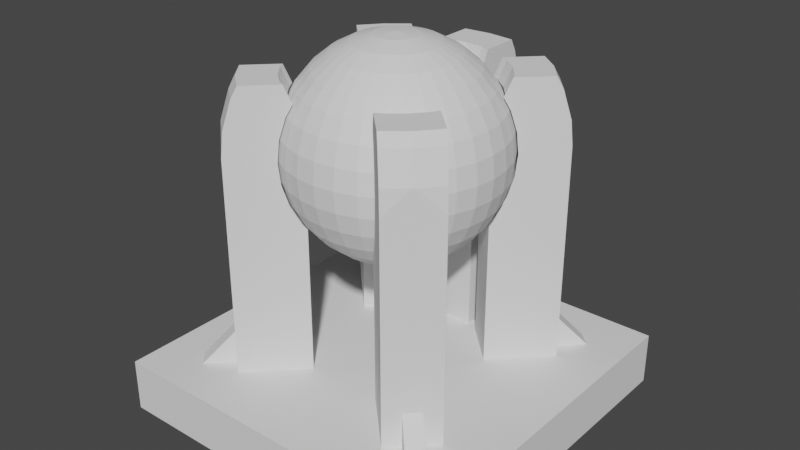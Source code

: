 # Source: 3.blend  (saved by Blender 2.90.8; exported with 4.5.12 LTS)
import bpy
from mathutils import Matrix  # noqa: F401  (used for matrix-valued properties, if any)

bpy.ops.wm.read_factory_settings(use_empty=True)
scene = bpy.context.scene
scene.name = 'Scene'

# ---- world
world_world = bpy.data.worlds.new('World'); scene.world = world_world
world_world.use_nodes = True; world_world.node_tree.nodes.clear()
_N = world_world.node_tree.nodes; _L = world_world.node_tree.links
n0 = _N.new('ShaderNodeOutputWorld'); n0.name = 'World Output'; n0.location = (300, 300)
n1 = _N.new('ShaderNodeBackground'); n1.name = 'Background'; n1.location = (10, 300)
n1.inputs[0].default_value = (0.05088, 0.05088, 0.05088, 1.0)
_L.new(n1.outputs[0], n0.inputs[0])
n0.is_active_output = True
world_world.color = (0.05088, 0.05088, 0.05088)
world_world.use_sun_shadow = False
world_world.sun_shadow_jitter_overblur = 0.0

# ---- meshes
me_sphere = bpy.data.meshes.new('Sphere')
me_sphere.from_pydata([(0.0, 0.119, 0.5983), (0.0, 0.2334, 0.5636), (0.0, 0.3389, 0.5072), (0.0, 0.4313, 0.4313), (0.0, 0.5072, 0.3389), (0.0, 0.5636, 0.2334), (0.0, 0.5983, 0.119), (0.0, 0.61, 4.605e-08), (0.0, 0.5983, -0.119), (0.0, 0.3389, -0.5072), (0.02322, 0.1167, 0.5983), (0.04554, 0.229, 0.5636), (0.06612, 0.3324, 0.5072), (0.08415, 0.423, 0.4313), (0.09895, 0.4975, 0.3389), (0.1099, 0.5527, 0.2334), (0.1167, 0.5868, 0.119), (0.119, 0.5983, 4.605e-08), (0.1167, 0.5868, -0.119), (0.1099, 0.5527, -0.2334), (0.09895, 0.4975, -0.3389), (0.08415, 0.423, -0.4313), (0.06612, 0.3324, -0.5072), (0.04554, 0.229, -0.5636), (0.02322, 0.1167, -0.5983), (0.04554, 0.1099, 0.5983), (0.08933, 0.2157, 0.5636), (0.1297, 0.3131, 0.5072), (0.1651, 0.3985, 0.4313), (0.1941, 0.4686, 0.3389), (0.2157, 0.5207, 0.2334), (0.229, 0.5527, 0.119), (0.2334, 0.5636, 4.605e-08), (0.229, 0.5527, -0.119), (0.2157, 0.5207, -0.2334), (0.1941, 0.4686, -0.3389), (0.1651, 0.3985, -0.4313), (0.1297, 0.3131, -0.5072), (0.08933, 0.2157, -0.5636), (0.04554, 0.1099, -0.5983), (0.06612, 0.09895, 0.5983), (0.1297, 0.1941, 0.5636), (0.1883, 0.2818, 0.5072), (0.2396, 0.3586, 0.4313), (0.2818, 0.4217, 0.3389), (0.3131, 0.4686, 0.2334), (0.3324, 0.4975, 0.119), (0.3389, 0.5072, 4.605e-08), (0.3324, 0.4975, -0.119), (0.3131, 0.4686, -0.2334), (0.2818, 0.4217, -0.3389), (0.2396, 0.3586, -0.4313), (0.1883, 0.2818, -0.5072), (0.1297, 0.1941, -0.5636), (0.06612, 0.09895, -0.5983), (0.08415, 0.08415, 0.5983), (0.1651, 0.1651, 0.5636), (0.2396, 0.2396, 0.5072), (0.305, 0.305, 0.4313), (0.3586, 0.3586, 0.3389), (0.3985, 0.3985, 0.2334), (0.423, 0.423, 0.119), (0.4313, 0.4313, 4.605e-08), (0.423, 0.423, -0.119), (0.3985, 0.3985, -0.2334), (0.3586, 0.3586, -0.3389), (0.305, 0.305, -0.4313), (0.2396, 0.2396, -0.5072), (0.1651, 0.1651, -0.5636), (0.08415, 0.08415, -0.5983), (0.09895, 0.06612, 0.5983), (0.1941, 0.1297, 0.5636), (0.2818, 0.1883, 0.5072), (0.3586, 0.2396, 0.4313), (0.4217, 0.2818, 0.3389), (0.4686, 0.3131, 0.2334), (0.4975, 0.3324, 0.119), (0.5072, 0.3389, 4.605e-08), (0.4975, 0.3324, -0.119), (0.4686, 0.3131, -0.2334), (0.4217, 0.2818, -0.3389), (0.3586, 0.2396, -0.4313), (0.2818, 0.1883, -0.5072), (0.1941, 0.1297, -0.5636), (0.09895, 0.06612, -0.5983), (0.1099, 0.04554, 0.5983), (0.2157, 0.08933, 0.5636), (0.3131, 0.1297, 0.5072), (0.3985, 0.1651, 0.4313), (0.4686, 0.1941, 0.3389), (0.5207, 0.2157, 0.2334), (0.5527, 0.229, 0.119), (0.5636, 0.2334, 4.605e-08), (0.5527, 0.229, -0.119), (0.5207, 0.2157, -0.2334), (0.4686, 0.1941, -0.3389), (0.3985, 0.1651, -0.4313), (0.3131, 0.1297, -0.5072), (0.2157, 0.08933, -0.5636), (0.1099, 0.04554, -0.5983), (0.1167, 0.02322, 0.5983), (0.229, 0.04554, 0.5636), (0.3324, 0.06612, 0.5072), (0.423, 0.08415, 0.4313), (0.4975, 0.09895, 0.3389), (0.5527, 0.1099, 0.2334), (0.5868, 0.1167, 0.119), (0.5983, 0.119, 4.605e-08), (0.5868, 0.1167, -0.119), (0.5527, 0.1099, -0.2334), (0.4975, 0.09895, -0.3389), (0.423, 0.08415, -0.4313), (0.3324, 0.06612, -0.5072), (0.229, 0.04554, -0.5636), (0.1167, 0.02322, -0.5983), (0.119, -1.992e-07, 0.5983), (0.2334, -1.947e-07, 0.5636), (0.3389, -1.902e-07, 0.5072), (0.4313, -1.947e-07, 0.4313), (0.5072, -2.038e-07, 0.3389), (0.5636, -1.674e-07, 0.2334), (0.5983, -2.402e-07, 0.119), (0.61, -2.311e-07, 4.605e-08), (0.5983, -2.402e-07, -0.119), (0.5636, -1.402e-07, -0.2334), (0.5072, -2.038e-07, -0.3389), (0.4313, -1.947e-07, -0.4313), (0.3389, -2.083e-07, -0.5072), (0.2334, -1.856e-07, -0.5636), (0.119, -1.879e-07, -0.5983), (0.1167, -0.02322, 0.5983), (0.229, -0.04554, 0.5636), (0.3324, -0.06612, 0.5072), (0.423, -0.08415, 0.4313), (0.4975, -0.09895, 0.3389), (0.5527, -0.1099, 0.2334), (0.5868, -0.1167, 0.119), (0.5983, -0.119, 4.605e-08), (0.5868, -0.1167, -0.119), (0.5527, -0.1099, -0.2334), (0.4975, -0.09895, -0.3389), (0.423, -0.08415, -0.4313), (0.3324, -0.06612, -0.5072), (0.229, -0.04554, -0.5636), (0.1167, -0.02322, -0.5983), (0.1099, -0.04554, 0.5983), (0.2157, -0.08933, 0.5636), (0.3131, -0.1297, 0.5072), (0.3985, -0.1651, 0.4313), (0.4686, -0.1941, 0.3389), (0.5207, -0.2157, 0.2334), (0.5527, -0.229, 0.119), (0.5636, -0.2334, 4.605e-08), (0.5527, -0.229, -0.119), (0.5207, -0.2157, -0.2334), (0.4686, -0.1941, -0.3389), (0.3985, -0.1651, -0.4313), (0.3131, -0.1297, -0.5072), (0.2157, -0.08933, -0.5636), (0.1099, -0.04554, -0.5983), (0.09895, -0.06612, 0.5983), (0.1941, -0.1297, 0.5636), (0.2818, -0.1883, 0.5072), (0.3586, -0.2396, 0.4313), (0.4217, -0.2818, 0.3389), (0.4686, -0.3131, 0.2334), (0.4975, -0.3324, 0.119), (0.5072, -0.3389, 4.605e-08), (0.4975, -0.3324, -0.119), (0.4686, -0.3131, -0.2334), (0.4217, -0.2818, -0.3389), (0.3586, -0.2396, -0.4313), (0.2818, -0.1883, -0.5072), (0.1941, -0.1297, -0.5636), (0.09895, -0.06612, -0.5983), (0.08415, -0.08415, 0.5983), (0.1651, -0.1651, 0.5636), (0.2396, -0.2396, 0.5072), (0.305, -0.305, 0.4313), (0.3586, -0.3586, 0.3389), (0.3985, -0.3985, 0.2334), (0.423, -0.423, 0.119), (0.4313, -0.4313, 4.605e-08), (0.423, -0.423, -0.119), (0.3985, -0.3985, -0.2334), (0.3586, -0.3586, -0.3389), (0.305, -0.305, -0.4313), (0.2396, -0.2396, -0.5072), (0.1651, -0.1651, -0.5636), (0.08415, -0.08415, -0.5983), (0.06612, -0.09895, 0.5983), (0.1297, -0.1941, 0.5636), (0.1883, -0.2818, 0.5072), (0.2396, -0.3586, 0.4313), (0.2818, -0.4217, 0.3389), (0.3131, -0.4686, 0.2334), (0.3324, -0.4975, 0.119), (0.3389, -0.5072, 4.605e-08), (0.3324, -0.4975, -0.119), (0.3131, -0.4686, -0.2334), (0.2818, -0.4217, -0.3389), (0.2396, -0.3586, -0.4313), (0.1883, -0.2818, -0.5072), (0.1297, -0.1941, -0.5636), (0.06612, -0.09895, -0.5983), (0.0, -1.988e-07, -0.61), (0.04554, -0.1099, 0.5983), (0.08933, -0.2157, 0.5636), (0.1297, -0.3131, 0.5072), (0.1651, -0.3985, 0.4313), (0.1941, -0.4686, 0.3389), (0.2157, -0.5207, 0.2334), (0.229, -0.5527, 0.119), (0.2334, -0.5636, 4.605e-08), (0.229, -0.5527, -0.119), (0.2157, -0.5207, -0.2334), (0.1941, -0.4686, -0.3389), (0.1651, -0.3985, -0.4313), (0.1297, -0.3131, -0.5072), (0.08933, -0.2157, -0.5636), (0.04554, -0.1099, -0.5983), (0.02322, -0.1167, 0.5983), (0.04554, -0.229, 0.5636), (0.06612, -0.3324, 0.5072), (0.08415, -0.423, 0.4313), (0.09895, -0.4975, 0.3389), (0.1099, -0.5527, 0.2334), (0.1167, -0.5868, 0.119), (0.119, -0.5983, 4.605e-08), (0.1167, -0.5868, -0.119), (0.1099, -0.5527, -0.2334), (0.09895, -0.4975, -0.3389), (0.08415, -0.423, -0.4313), (0.06612, -0.3324, -0.5072), (0.04554, -0.229, -0.5636), (0.02322, -0.1167, -0.5983), (-4.399e-09, -0.119, 0.5983), (2.514e-08, -0.2334, 0.5636), (1.605e-08, -0.3389, 0.5072), (-1.576e-08, -0.4313, 0.4313), (-5.212e-08, -0.5072, 0.3389), (3.878e-08, -0.5636, 0.2334), (-5.212e-08, -0.5983, 0.119), (-6.121e-08, -0.61, 4.605e-08), (-5.212e-08, -0.5983, -0.119), (3.878e-08, -0.5636, -0.2334), (-5.212e-08, -0.5072, -0.3389), (-1.576e-08, -0.4313, -0.4313), (-6.672e-09, -0.3389, -0.5072), (2.418e-09, -0.2334, -0.5636), (2.418e-09, -0.119, -0.5983), (-0.02322, -0.1167, 0.5983), (-0.04554, -0.229, 0.5636), (-0.06612, -0.3324, 0.5072), (-0.08415, -0.423, 0.4313), (-0.09895, -0.4975, 0.3389), (-0.1099, -0.5527, 0.2334), (-0.1167, -0.5868, 0.119), (-0.119, -0.5983, 4.605e-08), (-0.1167, -0.5868, -0.119), (-0.1099, -0.5527, -0.2334), (-0.09895, -0.4975, -0.3389), (-0.08415, -0.423, -0.4313), (-0.06612, -0.3324, -0.5072), (-0.04554, -0.229, -0.5636), (-0.02322, -0.1167, -0.5983), (-0.04554, -0.1099, 0.5983), (-0.08933, -0.2157, 0.5636), (-0.1297, -0.3131, 0.5072), (-0.1651, -0.3985, 0.4313), (-0.1941, -0.4686, 0.3389), (-0.2157, -0.5207, 0.2334), (-0.229, -0.5527, 0.119), (-0.2334, -0.5636, 4.605e-08), (-0.229, -0.5527, -0.119), (-0.2157, -0.5207, -0.2334), (-0.1941, -0.4686, -0.3389), (-0.1651, -0.3985, -0.4313), (-0.1297, -0.3131, -0.5072), (-0.08933, -0.2157, -0.5636), (-0.04554, -0.1099, -0.5983), (-0.06612, -0.09895, 0.5983), (-0.1297, -0.1941, 0.5636), (-0.1883, -0.2818, 0.5072), (-0.2396, -0.3586, 0.4313), (-0.2818, -0.4217, 0.3389), (-0.3131, -0.4686, 0.2334), (-0.3324, -0.4975, 0.119), (-0.3389, -0.5072, 4.605e-08), (-0.3324, -0.4975, -0.119), (-0.3131, -0.4686, -0.2334), (-0.2818, -0.4217, -0.3389), (-0.2396, -0.3586, -0.4313), (-0.1883, -0.2818, -0.5072), (-0.1297, -0.1941, -0.5636), (-0.06612, -0.09895, -0.5983), (-1.405e-07, -3.393e-07, 0.61), (-0.08415, -0.08415, 0.5983), (-0.1651, -0.1651, 0.5636), (-0.2396, -0.2396, 0.5072), (-0.305, -0.305, 0.4313), (-0.3586, -0.3586, 0.3389), (-0.3985, -0.3985, 0.2334), (-0.423, -0.423, 0.119), (-0.4313, -0.4313, 4.605e-08), (-0.423, -0.423, -0.119), (-0.3985, -0.3985, -0.2334), (-0.3586, -0.3586, -0.3389), (-0.305, -0.305, -0.4313), (-0.2396, -0.2396, -0.5072), (-0.1651, -0.1651, -0.5636), (-0.08415, -0.08415, -0.5983), (-0.09895, -0.06612, 0.5983), (-0.1941, -0.1297, 0.5636), (-0.2818, -0.1883, 0.5072), (-0.3586, -0.2396, 0.4313), (-0.4217, -0.2818, 0.3389), (-0.4686, -0.3131, 0.2334), (-0.4975, -0.3324, 0.119), (-0.5072, -0.3389, 4.605e-08), (-0.4975, -0.3324, -0.119), (-0.4686, -0.3131, -0.2334), (-0.4217, -0.2818, -0.3389), (-0.3586, -0.2396, -0.4313), (-0.2818, -0.1883, -0.5072), (-0.1941, -0.1297, -0.5636), (-0.09895, -0.06612, -0.5983), (-0.1099, -0.04554, 0.5983), (-0.2157, -0.08933, 0.5636), (-0.3131, -0.1297, 0.5072), (-0.3985, -0.1651, 0.4313), (-0.4686, -0.1941, 0.3389), (-0.5207, -0.2157, 0.2334), (-0.5527, -0.229, 0.119), (-0.5636, -0.2334, 4.605e-08), (-0.5527, -0.229, -0.119), (-0.5207, -0.2157, -0.2334), (-0.4686, -0.1941, -0.3389), (-0.3985, -0.1651, -0.4313), (-0.3131, -0.1297, -0.5072), (-0.2157, -0.08933, -0.5636), (-0.1099, -0.04554, -0.5983), (-0.1167, -0.02322, 0.5983), (-0.229, -0.04554, 0.5636), (-0.3324, -0.06612, 0.5072), (-0.423, -0.08415, 0.4313), (-0.4975, -0.09895, 0.3389), (-0.5527, -0.1099, 0.2334), (-0.5868, -0.1167, 0.119), (-0.5983, -0.119, 4.605e-08), (-0.5868, -0.1167, -0.119), (-0.5527, -0.1099, -0.2334), (-0.4975, -0.09895, -0.3389), (-0.423, -0.08415, -0.4313), (-0.3324, -0.06612, -0.5072), (-0.229, -0.04554, -0.5636), (-0.1167, -0.02322, -0.5983), (-0.119, -1.902e-07, 0.5983), (-0.2334, -1.72e-07, 0.5636), (-0.3389, -1.72e-07, 0.5072), (-0.4313, -1.129e-07, 0.4313), (-0.5072, -8.563e-08, 0.3389), (-0.5636, -1.947e-07, 0.2334), (-0.5983, -5.836e-08, 0.119), (-0.61, -8.563e-08, 4.605e-08), (-0.5983, -5.836e-08, -0.119), (-0.5636, -1.947e-07, -0.2334), (-0.5072, -8.563e-08, -0.3389), (-0.4313, -1.129e-07, -0.4313), (-0.3389, -1.583e-07, -0.5072), (-0.2334, -1.538e-07, -0.5636), (-0.119, -1.924e-07, -0.5983), (-0.1167, 0.02322, 0.5983), (-0.229, 0.04554, 0.5636), (-0.3324, 0.06612, 0.5072), (-0.423, 0.08415, 0.4313), (-0.4975, 0.09895, 0.3389), (-0.5527, 0.1099, 0.2334), (-0.5868, 0.1167, 0.119), (-0.5983, 0.119, 4.605e-08), (-0.5868, 0.1167, -0.119), (-0.5527, 0.1099, -0.2334), (-0.4975, 0.09895, -0.3389), (-0.423, 0.08415, -0.4313), (-0.3324, 0.06612, -0.5072), (-0.229, 0.04554, -0.5636), (-0.1167, 0.02322, -0.5983), (-0.1099, 0.04554, 0.5983), (-0.2157, 0.08933, 0.5636), (-0.3131, 0.1297, 0.5072), (-0.3985, 0.1651, 0.4313), (-0.4686, 0.1941, 0.3389), (-0.5207, 0.2157, 0.2334), (-0.5527, 0.229, 0.119), (-0.5636, 0.2334, 4.605e-08), (-0.5527, 0.229, -0.119), (-0.5207, 0.2157, -0.2334), (-0.4686, 0.1941, -0.3389), (-0.3985, 0.1651, -0.4313), (-0.3131, 0.1297, -0.5072), (-0.2157, 0.08933, -0.5636), (-0.1099, 0.04554, -0.5983), (-0.09895, 0.06612, 0.5983), (-0.1941, 0.1297, 0.5636), (-0.2818, 0.1883, 0.5072), (-0.3586, 0.2396, 0.4313), (-0.4217, 0.2818, 0.3389), (-0.4686, 0.3131, 0.2334), (-0.4975, 0.3324, 0.119), (-0.5072, 0.3389, 4.605e-08), (-0.4975, 0.3324, -0.119), (-0.4686, 0.3131, -0.2334), (-0.4217, 0.2818, -0.3389), (-0.3586, 0.2396, -0.4313), (-0.2818, 0.1883, -0.5072), (-0.1941, 0.1297, -0.5636), (-0.09895, 0.06612, -0.5983), (-0.08415, 0.08415, 0.5983), (-0.1651, 0.1651, 0.5636), (-0.2396, 0.2396, 0.5072), (-0.305, 0.305, 0.4313), (-0.3586, 0.3586, 0.3389), (-0.3985, 0.3985, 0.2334), (-0.423, 0.423, 0.119), (-0.4313, 0.4313, 4.605e-08), (-0.423, 0.423, -0.119), (-0.3985, 0.3985, -0.2334), (-0.3586, 0.3586, -0.3389), (-0.305, 0.305, -0.4313), (-0.2396, 0.2396, -0.5072), (-0.1651, 0.1651, -0.5636), (-0.08415, 0.08415, -0.5983), (-0.06612, 0.09895, 0.5983), (-0.1297, 0.1941, 0.5636), (-0.1883, 0.2818, 0.5072), (-0.2396, 0.3586, 0.4313), (-0.2818, 0.4217, 0.3389), (-0.3131, 0.4686, 0.2334), (-0.3324, 0.4975, 0.119), (-0.3389, 0.5072, 4.605e-08), (-0.3324, 0.4975, -0.119), (-0.3131, 0.4686, -0.2334), (-0.2818, 0.4217, -0.3389), (-0.2396, 0.3586, -0.4313), (-0.1883, 0.2818, -0.5072), (-0.1297, 0.1941, -0.5636), (-0.06612, 0.09895, -0.5983), (-0.04554, 0.1099, 0.5983), (-0.08933, 0.2157, 0.5636), (-0.1297, 0.3131, 0.5072), (-0.1651, 0.3985, 0.4313), (-0.1941, 0.4686, 0.3389), (-0.2157, 0.5207, 0.2334), (-0.229, 0.5527, 0.119), (-0.2334, 0.5636, 4.605e-08), (-0.229, 0.5527, -0.119), (-0.2157, 0.5207, -0.2334), (-0.1941, 0.4686, -0.3389), (-0.1651, 0.3985, -0.4313), (-0.1297, 0.3131, -0.5072), (-0.08933, 0.2157, -0.5636), (-0.04554, 0.1099, -0.5983), (-0.02322, 0.1167, 0.5983), (-0.04554, 0.229, 0.5636), (-0.06612, 0.3324, 0.5072), (-0.08415, 0.423, 0.4313), (-0.09895, 0.4975, 0.3389), (-0.1099, 0.5527, 0.2334), (-0.1167, 0.5868, 0.119), (-0.119, 0.5983, 4.605e-08), (-0.1167, 0.5868, -0.119), (-0.1099, 0.5527, -0.2334), (-0.09895, 0.4975, -0.3389), (-0.08415, 0.423, -0.4313), (-0.06612, 0.3324, -0.5072), (-0.04554, 0.229, -0.5636), (-0.02322, 0.1167, -0.5983), (3.878e-08, 0.5636, -0.2334), (1.66e-07, 0.5072, -0.3389), (9.332e-08, 0.4313, -0.4313), (4.787e-08, 0.2334, -0.5636), (9.235e-09, 0.119, -0.5983)], [], [(4, 3, 13, 14), (9, 479, 21, 22), (5, 4, 14, 15), (480, 9, 22, 23), (6, 5, 15, 16), (481, 480, 23, 24), (7, 6, 16, 17), (0, 296, 10), (205, 481, 24), (8, 7, 17, 18), (1, 0, 10, 11), (477, 8, 18, 19), (2, 1, 11, 12), (478, 477, 19, 20), (3, 2, 12, 13), (479, 478, 20, 21), (20, 19, 34, 35), (13, 12, 27, 28), (21, 20, 35, 36), (14, 13, 28, 29), (22, 21, 36, 37), (15, 14, 29, 30), (23, 22, 37, 38), (16, 15, 30, 31), (24, 23, 38, 39), (17, 16, 31, 32), (10, 296, 25), (205, 24, 39), (18, 17, 32, 33), (11, 10, 25, 26), (19, 18, 33, 34), (12, 11, 26, 27), (39, 38, 53, 54), (32, 31, 46, 47), (25, 296, 40), (205, 39, 54), (33, 32, 47, 48), (26, 25, 40, 41), (34, 33, 48, 49), (27, 26, 41, 42), (35, 34, 49, 50), (28, 27, 42, 43), (36, 35, 50, 51), (29, 28, 43, 44), (37, 36, 51, 52), (30, 29, 44, 45), (38, 37, 52, 53), (31, 30, 45, 46), (51, 50, 65, 66), (44, 43, 58, 59), (52, 51, 66, 67), (45, 44, 59, 60), (53, 52, 67, 68), (46, 45, 60, 61), (54, 53, 68, 69), (47, 46, 61, 62), (40, 296, 55), (205, 54, 69), (48, 47, 62, 63), (41, 40, 55, 56), (49, 48, 63, 64), (42, 41, 56, 57), (50, 49, 64, 65), (43, 42, 57, 58), (55, 296, 70), (205, 69, 84), (63, 62, 77, 78), (56, 55, 70, 71), (64, 63, 78, 79), (57, 56, 71, 72), (65, 64, 79, 80), (58, 57, 72, 73), (66, 65, 80, 81), (59, 58, 73, 74), (67, 66, 81, 82), (60, 59, 74, 75), (68, 67, 82, 83), (61, 60, 75, 76), (69, 68, 83, 84), (62, 61, 76, 77), (74, 73, 88, 89), (82, 81, 96, 97), (75, 74, 89, 90), (83, 82, 97, 98), (76, 75, 90, 91), (84, 83, 98, 99), (77, 76, 91, 92), (70, 296, 85), (205, 84, 99), (78, 77, 92, 93), (71, 70, 85, 86), (79, 78, 93, 94), (72, 71, 86, 87), (80, 79, 94, 95), (73, 72, 87, 88), (81, 80, 95, 96), (93, 92, 107, 108), (86, 85, 100, 101), (94, 93, 108, 109), (87, 86, 101, 102), (95, 94, 109, 110), (88, 87, 102, 103), (96, 95, 110, 111), (89, 88, 103, 104), (97, 96, 111, 112), (90, 89, 104, 105), (98, 97, 112, 113), (91, 90, 105, 106), (99, 98, 113, 114), (92, 91, 106, 107), (85, 296, 100), (205, 99, 114), (112, 111, 126, 127), (105, 104, 119, 120), (113, 112, 127, 128), (106, 105, 120, 121), (114, 113, 128, 129), (107, 106, 121, 122), (100, 296, 115), (205, 114, 129), (108, 107, 122, 123), (101, 100, 115, 116), (109, 108, 123, 124), (102, 101, 116, 117), (110, 109, 124, 125), (103, 102, 117, 118), (111, 110, 125, 126), (104, 103, 118, 119), (116, 115, 130, 131), (124, 123, 138, 139), (117, 116, 131, 132), (125, 124, 139, 140), (118, 117, 132, 133), (126, 125, 140, 141), (119, 118, 133, 134), (127, 126, 141, 142), (120, 119, 134, 135), (128, 127, 142, 143), (121, 120, 135, 136), (129, 128, 143, 144), (122, 121, 136, 137), (115, 296, 130), (205, 129, 144), (123, 122, 137, 138), (135, 134, 149, 150), (143, 142, 157, 158), (136, 135, 150, 151), (144, 143, 158, 159), (137, 136, 151, 152), (130, 296, 145), (205, 144, 159), (138, 137, 152, 153), (131, 130, 145, 146), (139, 138, 153, 154), (132, 131, 146, 147), (140, 139, 154, 155), (133, 132, 147, 148), (141, 140, 155, 156), (134, 133, 148, 149), (142, 141, 156, 157), (154, 153, 168, 169), (147, 146, 161, 162), (155, 154, 169, 170), (148, 147, 162, 163), (156, 155, 170, 171), (149, 148, 163, 164), (157, 156, 171, 172), (150, 149, 164, 165), (158, 157, 172, 173), (151, 150, 165, 166), (159, 158, 173, 174), (152, 151, 166, 167), (145, 296, 160), (205, 159, 174), (153, 152, 167, 168), (146, 145, 160, 161), (173, 172, 187, 188), (166, 165, 180, 181), (174, 173, 188, 189), (167, 166, 181, 182), (160, 296, 175), (205, 174, 189), (168, 167, 182, 183), (161, 160, 175, 176), (169, 168, 183, 184), (162, 161, 176, 177), (170, 169, 184, 185), (163, 162, 177, 178), (171, 170, 185, 186), (164, 163, 178, 179), (172, 171, 186, 187), (165, 164, 179, 180), (185, 184, 199, 200), (178, 177, 192, 193), (186, 185, 200, 201), (179, 178, 193, 194), (187, 186, 201, 202), (180, 179, 194, 195), (188, 187, 202, 203), (181, 180, 195, 196), (189, 188, 203, 204), (182, 181, 196, 197), (175, 296, 190), (205, 189, 204), (183, 182, 197, 198), (176, 175, 190, 191), (184, 183, 198, 199), (177, 176, 191, 192), (204, 203, 219, 220), (197, 196, 212, 213), (190, 296, 206), (205, 204, 220), (198, 197, 213, 214), (191, 190, 206, 207), (199, 198, 214, 215), (192, 191, 207, 208), (200, 199, 215, 216), (193, 192, 208, 209), (201, 200, 216, 217), (194, 193, 209, 210), (202, 201, 217, 218), (195, 194, 210, 211), (203, 202, 218, 219), (196, 195, 211, 212), (209, 208, 223, 224), (217, 216, 231, 232), (210, 209, 224, 225), (218, 217, 232, 233), (211, 210, 225, 226), (219, 218, 233, 234), (212, 211, 226, 227), (220, 219, 234, 235), (213, 212, 227, 228), (206, 296, 221), (205, 220, 235), (214, 213, 228, 229), (207, 206, 221, 222), (215, 214, 229, 230), (208, 207, 222, 223), (216, 215, 230, 231), (228, 227, 242, 243), (221, 296, 236), (205, 235, 250), (229, 228, 243, 244), (222, 221, 236, 237), (230, 229, 244, 245), (223, 222, 237, 238), (231, 230, 245, 246), (224, 223, 238, 239), (232, 231, 246, 247), (225, 224, 239, 240), (233, 232, 247, 248), (226, 225, 240, 241), (234, 233, 248, 249), (227, 226, 241, 242), (235, 234, 249, 250), (247, 246, 261, 262), (240, 239, 254, 255), (248, 247, 262, 263), (241, 240, 255, 256), (249, 248, 263, 264), (242, 241, 256, 257), (250, 249, 264, 265), (243, 242, 257, 258), (236, 296, 251), (205, 250, 265), (244, 243, 258, 259), (237, 236, 251, 252), (245, 244, 259, 260), (238, 237, 252, 253), (246, 245, 260, 261), (239, 238, 253, 254), (251, 296, 266), (205, 265, 280), (259, 258, 273, 274), (252, 251, 266, 267), (260, 259, 274, 275), (253, 252, 267, 268), (261, 260, 275, 276), (254, 253, 268, 269), (262, 261, 276, 277), (255, 254, 269, 270), (263, 262, 277, 278), (256, 255, 270, 271), (264, 263, 278, 279), (257, 256, 271, 272), (265, 264, 279, 280), (258, 257, 272, 273), (270, 269, 284, 285), (278, 277, 292, 293), (271, 270, 285, 286), (279, 278, 293, 294), (272, 271, 286, 287), (280, 279, 294, 295), (273, 272, 287, 288), (266, 296, 281), (205, 280, 295), (274, 273, 288, 289), (267, 266, 281, 282), (275, 274, 289, 290), (268, 267, 282, 283), (276, 275, 290, 291), (269, 268, 283, 284), (277, 276, 291, 292), (289, 288, 304, 305), (282, 281, 297, 298), (290, 289, 305, 306), (283, 282, 298, 299), (291, 290, 306, 307), (284, 283, 299, 300), (292, 291, 307, 308), (285, 284, 300, 301), (293, 292, 308, 309), (286, 285, 301, 302), (294, 293, 309, 310), (287, 286, 302, 303), (295, 294, 310, 311), (288, 287, 303, 304), (281, 296, 297), (205, 295, 311), (309, 308, 323, 324), (302, 301, 316, 317), (310, 309, 324, 325), (303, 302, 317, 318), (311, 310, 325, 326), (304, 303, 318, 319), (297, 296, 312), (205, 311, 326), (305, 304, 319, 320), (298, 297, 312, 313), (306, 305, 320, 321), (299, 298, 313, 314), (307, 306, 321, 322), (300, 299, 314, 315), (308, 307, 322, 323), (301, 300, 315, 316), (321, 320, 335, 336), (314, 313, 328, 329), (322, 321, 336, 337), (315, 314, 329, 330), (323, 322, 337, 338), (316, 315, 330, 331), (324, 323, 338, 339), (317, 316, 331, 332), (325, 324, 339, 340), (318, 317, 332, 333), (326, 325, 340, 341), (319, 318, 333, 334), (312, 296, 327), (205, 326, 341), (320, 319, 334, 335), (313, 312, 327, 328), (340, 339, 354, 355), (333, 332, 347, 348), (341, 340, 355, 356), (334, 333, 348, 349), (327, 296, 342), (205, 341, 356), (335, 334, 349, 350), (328, 327, 342, 343), (336, 335, 350, 351), (329, 328, 343, 344), (337, 336, 351, 352), (330, 329, 344, 345), (338, 337, 352, 353), (331, 330, 345, 346), (339, 338, 353, 354), (332, 331, 346, 347), (344, 343, 358, 359), (352, 351, 366, 367), (345, 344, 359, 360), (353, 352, 367, 368), (346, 345, 360, 361), (354, 353, 368, 369), (347, 346, 361, 362), (355, 354, 369, 370), (348, 347, 362, 363), (356, 355, 370, 371), (349, 348, 363, 364), (342, 296, 357), (205, 356, 371), (350, 349, 364, 365), (343, 342, 357, 358), (351, 350, 365, 366), (363, 362, 377, 378), (371, 370, 385, 386), (364, 363, 378, 379), (357, 296, 372), (205, 371, 386), (365, 364, 379, 380), (358, 357, 372, 373), (366, 365, 380, 381), (359, 358, 373, 374), (367, 366, 381, 382), (360, 359, 374, 375), (368, 367, 382, 383), (361, 360, 375, 376), (369, 368, 383, 384), (362, 361, 376, 377), (370, 369, 384, 385), (382, 381, 396, 397), (375, 374, 389, 390), (383, 382, 397, 398), (376, 375, 390, 391), (384, 383, 398, 399), (377, 376, 391, 392), (385, 384, 399, 400), (378, 377, 392, 393), (386, 385, 400, 401), (379, 378, 393, 394), (372, 296, 387), (205, 386, 401), (380, 379, 394, 395), (373, 372, 387, 388), (381, 380, 395, 396), (374, 373, 388, 389), (401, 400, 415, 416), (394, 393, 408, 409), (387, 296, 402), (205, 401, 416), (395, 394, 409, 410), (388, 387, 402, 403), (396, 395, 410, 411), (389, 388, 403, 404), (397, 396, 411, 412), (390, 389, 404, 405), (398, 397, 412, 413), (391, 390, 405, 406), (399, 398, 413, 414), (392, 391, 406, 407), (400, 399, 414, 415), (393, 392, 407, 408), (405, 404, 419, 420), (413, 412, 427, 428), (406, 405, 420, 421), (414, 413, 428, 429), (407, 406, 421, 422), (415, 414, 429, 430), (408, 407, 422, 423), (416, 415, 430, 431), (409, 408, 423, 424), (402, 296, 417), (205, 416, 431), (410, 409, 424, 425), (403, 402, 417, 418), (411, 410, 425, 426), (404, 403, 418, 419), (412, 411, 426, 427), (424, 423, 438, 439), (417, 296, 432), (205, 431, 446), (425, 424, 439, 440), (418, 417, 432, 433), (426, 425, 440, 441), (419, 418, 433, 434), (427, 426, 441, 442), (420, 419, 434, 435), (428, 427, 442, 443), (421, 420, 435, 436), (429, 428, 443, 444), (422, 421, 436, 437), (430, 429, 444, 445), (423, 422, 437, 438), (431, 430, 445, 446), (443, 442, 457, 458), (436, 435, 450, 451), (444, 443, 458, 459), (437, 436, 451, 452), (445, 444, 459, 460), (438, 437, 452, 453), (446, 445, 460, 461), (439, 438, 453, 454), (432, 296, 447), (205, 446, 461), (440, 439, 454, 455), (433, 432, 447, 448), (441, 440, 455, 456), (434, 433, 448, 449), (442, 441, 456, 457), (435, 434, 449, 450), (205, 461, 476), (455, 454, 469, 470), (448, 447, 462, 463), (456, 455, 470, 471), (449, 448, 463, 464), (457, 456, 471, 472), (450, 449, 464, 465), (458, 457, 472, 473), (451, 450, 465, 466), (459, 458, 473, 474), (452, 451, 466, 467), (460, 459, 474, 475), (453, 452, 467, 468), (461, 460, 475, 476), (454, 453, 468, 469), (447, 296, 462), (474, 473, 479, 9), (467, 466, 4, 5), (475, 474, 9, 480), (468, 467, 5, 6), (476, 475, 480, 481), (469, 468, 6, 7), (462, 296, 0), (205, 476, 481), (470, 469, 7, 8), (463, 462, 0, 1), (471, 470, 8, 477), (464, 463, 1, 2), (472, 471, 477, 478), (465, 464, 2, 3), (473, 472, 478, 479), (466, 465, 3, 4)])
_uv = me_sphere.uv_layers.new(name='UVMap')
_uv.uv.foreach_set('vector', [0.75, 0.6875, 0.75, 0.75, 0.7188, 0.75, 0.7188, 0.6875, 0.75, 0.1875, 0.75, 0.25, 0.7188, 0.25, 0.7188, 0.1875, 0.75, 0.625, 0.75, 0.6875, 0.7188, 0.6875, 0.7188, 0.625, 0.75, 0.125, 0.75, 0.1875, 0.7188, 0.1875, 0.7188, 0.125, 0.75, 0.5625, 0.75, 0.625, 0.7188, 0.625, 0.7188, 0.5625, 0.75, 0.0625, 0.75, 0.125, 0.7188, 0.125, 0.7187, 0.0625, 0.75, 0.5, 0.75, 0.5625, 0.7188, 0.5625, 0.7188, 0.5, 0.75, 0.9375, 0.7344, 1.0, 0.7187, 0.9375, 0.7344, 0.0, 0.75, 0.0625, 0.7187, 0.0625, 0.75, 0.4375, 0.75, 0.5, 0.7188, 0.5, 0.7188, 0.4375, 0.75, 0.875, 0.75, 0.9375, 0.7187, 0.9375, 0.7188, 0.875, 0.75, 0.375, 0.75, 0.4375, 0.7188, 0.4375, 0.7188, 0.375, 0.75, 0.8125, 0.75, 0.875, 0.7188, 0.875, 0.7188, 0.8125, 0.75, 0.3125, 0.75, 0.375, 0.7188, 0.375, 0.7188, 0.3125, 0.75, 0.75, 0.75, 0.8125, 0.7188, 0.8125, 0.7188, 0.75, 0.75, 0.25, 0.75, 0.3125, 0.7188, 0.3125, 0.7188, 0.25, 0.7188, 0.3125, 0.7188, 0.375, 0.6875, 0.375, 0.6875, 0.3125, 0.7188, 0.75, 0.7188, 0.8125, 0.6875, 0.8125, 0.6875, 0.75, 0.7188, 0.25, 0.7188, 0.3125, 0.6875, 0.3125, 0.6875, 0.25, 0.7188, 0.6875, 0.7188, 0.75, 0.6875, 0.75, 0.6875, 0.6875, 0.7188, 0.1875, 0.7188, 0.25, 0.6875, 0.25, 0.6875, 0.1875, 0.7188, 0.625, 0.7188, 0.6875, 0.6875, 0.6875, 0.6875, 0.625, 0.7188, 0.125, 0.7188, 0.1875, 0.6875, 0.1875, 0.6875, 0.125, 0.7188, 0.5625, 0.7188, 0.625, 0.6875, 0.625, 0.6875, 0.5625, 0.7187, 0.0625, 0.7188, 0.125, 0.6875, 0.125, 0.6875, 0.0625, 0.7188, 0.5, 0.7188, 0.5625, 0.6875, 0.5625, 0.6875, 0.5, 0.7187, 0.9375, 0.7031, 1.0, 0.6875, 0.9375, 0.7031, 0.0, 0.7187, 0.0625, 0.6875, 0.0625, 0.7188, 0.4375, 0.7188, 0.5, 0.6875, 0.5, 0.6875, 0.4375, 0.7188, 0.875, 0.7187, 0.9375, 0.6875, 0.9375, 0.6875, 0.875, 0.7188, 0.375, 0.7188, 0.4375, 0.6875, 0.4375, 0.6875, 0.375, 0.7188, 0.8125, 0.7188, 0.875, 0.6875, 0.875, 0.6875, 0.8125, 0.6875, 0.0625, 0.6875, 0.125, 0.6562, 0.125, 0.6562, 0.0625, 0.6875, 0.5, 0.6875, 0.5625, 0.6562, 0.5625, 0.6562, 0.5, 0.6875, 0.9375, 0.6719, 1.0, 0.6562, 0.9375, 0.6719, 0.0, 0.6875, 0.0625, 0.6562, 0.0625, 0.6875, 0.4375, 0.6875, 0.5, 0.6562, 0.5, 0.6562, 0.4375, 0.6875, 0.875, 0.6875, 0.9375, 0.6562, 0.9375, 0.6562, 0.875, 0.6875, 0.375, 0.6875, 0.4375, 0.6562, 0.4375, 0.6562, 0.375, 0.6875, 0.8125, 0.6875, 0.875, 0.6562, 0.875, 0.6562, 0.8125, 0.6875, 0.3125, 0.6875, 0.375, 0.6562, 0.375, 0.6562, 0.3125, 0.6875, 0.75, 0.6875, 0.8125, 0.6562, 0.8125, 0.6562, 0.75, 0.6875, 0.25, 0.6875, 0.3125, 0.6562, 0.3125, 0.6562, 0.25, 0.6875, 0.6875, 0.6875, 0.75, 0.6562, 0.75, 0.6562, 0.6875, 0.6875, 0.1875, 0.6875, 0.25, 0.6562, 0.25, 0.6562, 0.1875, 0.6875, 0.625, 0.6875, 0.6875, 0.6562, 0.6875, 0.6562, 0.625, 0.6875, 0.125, 0.6875, 0.1875, 0.6562, 0.1875, 0.6562, 0.125, 0.6875, 0.5625, 0.6875, 0.625, 0.6562, 0.625, 0.6562, 0.5625, 0.6562, 0.25, 0.6562, 0.3125, 0.625, 0.3125, 0.625, 0.25, 0.6562, 0.6875, 0.6562, 0.75, 0.625, 0.75, 0.625, 0.6875, 0.6562, 0.1875, 0.6562, 0.25, 0.625, 0.25, 0.625, 0.1875, 0.6562, 0.625, 0.6562, 0.6875, 0.625, 0.6875, 0.625, 0.625, 0.6562, 0.125, 0.6562, 0.1875, 0.625, 0.1875, 0.625, 0.125, 0.6562, 0.5625, 0.6562, 0.625, 0.625, 0.625, 0.625, 0.5625, 0.6562, 0.0625, 0.6562, 0.125, 0.625, 0.125, 0.625, 0.0625, 0.6562, 0.5, 0.6562, 0.5625, 0.625, 0.5625, 0.625, 0.5, 0.6562, 0.9375, 0.6406, 1.0, 0.625, 0.9375, 0.6406, 0.0, 0.6562, 0.0625, 0.625, 0.0625, 0.6562, 0.4375, 0.6562, 0.5, 0.625, 0.5, 0.625, 0.4375, 0.6562, 0.875, 0.6562, 0.9375, 0.625, 0.9375, 0.625, 0.875, 0.6562, 0.375, 0.6562, 0.4375, 0.625, 0.4375, 0.625, 0.375, 0.6562, 0.8125, 0.6562, 0.875, 0.625, 0.875, 0.625, 0.8125, 0.6562, 0.3125, 0.6562, 0.375, 0.625, 0.375, 0.625, 0.3125, 0.6562, 0.75, 0.6562, 0.8125, 0.625, 0.8125, 0.625, 0.75, 0.625, 0.9375, 0.6094, 1.0, 0.5937, 0.9375, 0.6094, 0.0, 0.625, 0.0625, 0.5937, 0.0625, 0.625, 0.4375, 0.625, 0.5, 0.5937, 0.5, 0.5937, 0.4375, 0.625, 0.875, 0.625, 0.9375, 0.5937, 0.9375, 0.5937, 0.875, 0.625, 0.375, 0.625, 0.4375, 0.5937, 0.4375, 0.5937, 0.375, 0.625, 0.8125, 0.625, 0.875, 0.5937, 0.875, 0.5937, 0.8125, 0.625, 0.3125, 0.625, 0.375, 0.5937, 0.375, 0.5937, 0.3125, 0.625, 0.75, 0.625, 0.8125, 0.5937, 0.8125, 0.5937, 0.75, 0.625, 0.25, 0.625, 0.3125, 0.5937, 0.3125, 0.5937, 0.25, 0.625, 0.6875, 0.625, 0.75, 0.5937, 0.75, 0.5937, 0.6875, 0.625, 0.1875, 0.625, 0.25, 0.5937, 0.25, 0.5937, 0.1875, 0.625, 0.625, 0.625, 0.6875, 0.5937, 0.6875, 0.5937, 0.625, 0.625, 0.125, 0.625, 0.1875, 0.5937, 0.1875, 0.5937, 0.125, 0.625, 0.5625, 0.625, 0.625, 0.5937, 0.625, 0.5937, 0.5625, 0.625, 0.0625, 0.625, 0.125, 0.5937, 0.125, 0.5937, 0.0625, 0.625, 0.5, 0.625, 0.5625, 0.5937, 0.5625, 0.5937, 0.5, 0.5937, 0.6875, 0.5937, 0.75, 0.5625, 0.75, 0.5625, 0.6875, 0.5937, 0.1875, 0.5937, 0.25, 0.5625, 0.25, 0.5625, 0.1875, 0.5937, 0.625, 0.5937, 0.6875, 0.5625, 0.6875, 0.5625, 0.625, 0.5937, 0.125, 0.5937, 0.1875, 0.5625, 0.1875, 0.5625, 0.125, 0.5937, 0.5625, 0.5937, 0.625, 0.5625, 0.625, 0.5625, 0.5625, 0.5937, 0.0625, 0.5937, 0.125, 0.5625, 0.125, 0.5625, 0.0625, 0.5937, 0.5, 0.5937, 0.5625, 0.5625, 0.5625, 0.5625, 0.5, 0.5937, 0.9375, 0.5781, 1.0, 0.5625, 0.9375, 0.5781, 0.0, 0.5937, 0.0625, 0.5625, 0.0625, 0.5937, 0.4375, 0.5937, 0.5, 0.5625, 0.5, 0.5625, 0.4375, 0.5937, 0.875, 0.5937, 0.9375, 0.5625, 0.9375, 0.5625, 0.875, 0.5937, 0.375, 0.5937, 0.4375, 0.5625, 0.4375, 0.5625, 0.375, 0.5937, 0.8125, 0.5937, 0.875, 0.5625, 0.875, 0.5625, 0.8125, 0.5937, 0.3125, 0.5937, 0.375, 0.5625, 0.375, 0.5625, 0.3125, 0.5937, 0.75, 0.5937, 0.8125, 0.5625, 0.8125, 0.5625, 0.75, 0.5937, 0.25, 0.5937, 0.3125, 0.5625, 0.3125, 0.5625, 0.25, 0.5625, 0.4375, 0.5625, 0.5, 0.5312, 0.5, 0.5312, 0.4375, 0.5625, 0.875, 0.5625, 0.9375, 0.5312, 0.9375, 0.5312, 0.875, 0.5625, 0.375, 0.5625, 0.4375, 0.5312, 0.4375, 0.5312, 0.375, 0.5625, 0.8125, 0.5625, 0.875, 0.5312, 0.875, 0.5312, 0.8125, 0.5625, 0.3125, 0.5625, 0.375, 0.5312, 0.375, 0.5312, 0.3125, 0.5625, 0.75, 0.5625, 0.8125, 0.5312, 0.8125, 0.5312, 0.75, 0.5625, 0.25, 0.5625, 0.3125, 0.5312, 0.3125, 0.5312, 0.25, 0.5625, 0.6875, 0.5625, 0.75, 0.5312, 0.75, 0.5312, 0.6875, 0.5625, 0.1875, 0.5625, 0.25, 0.5312, 0.25, 0.5312, 0.1875, 0.5625, 0.625, 0.5625, 0.6875, 0.5312, 0.6875, 0.5312, 0.625, 0.5625, 0.125, 0.5625, 0.1875, 0.5312, 0.1875, 0.5312, 0.125, 0.5625, 0.5625, 0.5625, 0.625, 0.5312, 0.625, 0.5312, 0.5625, 0.5625, 0.0625, 0.5625, 0.125, 0.5312, 0.125, 0.5312, 0.0625, 0.5625, 0.5, 0.5625, 0.5625, 0.5312, 0.5625, 0.5312, 0.5, 0.5625, 0.9375, 0.5469, 1.0, 0.5312, 0.9375, 0.5469, 0.0, 0.5625, 0.0625, 0.5312, 0.0625, 0.5312, 0.1875, 0.5312, 0.25, 0.5, 0.25, 0.5, 0.1875, 0.5312, 0.625, 0.5312, 0.6875, 0.5, 0.6875, 0.5, 0.625, 0.5312, 0.125, 0.5312, 0.1875, 0.5, 0.1875, 0.5, 0.125, 0.5312, 0.5625, 0.5312, 0.625, 0.5, 0.625, 0.5, 0.5625, 0.5312, 0.0625, 0.5312, 0.125, 0.5, 0.125, 0.5, 0.0625, 0.5312, 0.5, 0.5312, 0.5625, 0.5, 0.5625, 0.5, 0.5, 0.5312, 0.9375, 0.5156, 1.0, 0.5, 0.9375, 0.5156, 0.0, 0.5312, 0.0625, 0.5, 0.0625, 0.5312, 0.4375, 0.5312, 0.5, 0.5, 0.5, 0.5, 0.4375, 0.5312, 0.875, 0.5312, 0.9375, 0.5, 0.9375, 0.5, 0.875, 0.5312, 0.375, 0.5312, 0.4375, 0.5, 0.4375, 0.5, 0.375, 0.5312, 0.8125, 0.5312, 0.875, 0.5, 0.875, 0.5, 0.8125, 0.5312, 0.3125, 0.5312, 0.375, 0.5, 0.375, 0.5, 0.3125, 0.5312, 0.75, 0.5312, 0.8125, 0.5, 0.8125, 0.5, 0.75, 0.5312, 0.25, 0.5312, 0.3125, 0.5, 0.3125, 0.5, 0.25, 0.5312, 0.6875, 0.5312, 0.75, 0.5, 0.75, 0.5, 0.6875, 0.5, 0.875, 0.5, 0.9375, 0.4687, 0.9375, 0.4687, 0.875, 0.5, 0.375, 0.5, 0.4375, 0.4687, 0.4375, 0.4687, 0.375, 0.5, 0.8125, 0.5, 0.875, 0.4687, 0.875, 0.4687, 0.8125, 0.5, 0.3125, 0.5, 0.375, 0.4687, 0.375, 0.4687, 0.3125, 0.5, 0.75, 0.5, 0.8125, 0.4687, 0.8125, 0.4687, 0.75, 0.5, 0.25, 0.5, 0.3125, 0.4687, 0.3125, 0.4687, 0.25, 0.5, 0.6875, 0.5, 0.75, 0.4687, 0.75, 0.4687, 0.6875, 0.5, 0.1875, 0.5, 0.25, 0.4687, 0.25, 0.4687, 0.1875, 0.5, 0.625, 0.5, 0.6875, 0.4687, 0.6875, 0.4687, 0.625, 0.5, 0.125, 0.5, 0.1875, 0.4687, 0.1875, 0.4687, 0.125, 0.5, 0.5625, 0.5, 0.625, 0.4687, 0.625, 0.4687, 0.5625, 0.5, 0.0625, 0.5, 0.125, 0.4687, 0.125, 0.4687, 0.0625, 0.5, 0.5, 0.5, 0.5625, 0.4687, 0.5625, 0.4687, 0.5, 0.5, 0.9375, 0.4844, 1.0, 0.4687, 0.9375, 0.4844, 0.0, 0.5, 0.0625, 0.4687, 0.0625, 0.5, 0.4375, 0.5, 0.5, 0.4687, 0.5, 0.4687, 0.4375, 0.4687, 0.625, 0.4687, 0.6875, 0.4375, 0.6875, 0.4375, 0.625, 0.4687, 0.125, 0.4687, 0.1875, 0.4375, 0.1875, 0.4375, 0.125, 0.4687, 0.5625, 0.4687, 0.625, 0.4375, 0.625, 0.4375, 0.5625, 0.4687, 0.0625, 0.4687, 0.125, 0.4375, 0.125, 0.4375, 0.0625, 0.4687, 0.5, 0.4687, 0.5625, 0.4375, 0.5625, 0.4375, 0.5, 0.4687, 0.9375, 0.4531, 1.0, 0.4375, 0.9375, 0.4531, 0.0, 0.4687, 0.0625, 0.4375, 0.0625, 0.4687, 0.4375, 0.4687, 0.5, 0.4375, 0.5, 0.4375, 0.4375, 0.4687, 0.875, 0.4687, 0.9375, 0.4375, 0.9375, 0.4375, 0.875, 0.4687, 0.375, 0.4687, 0.4375, 0.4375, 0.4375, 0.4375, 0.375, 0.4687, 0.8125, 0.4687, 0.875, 0.4375, 0.875, 0.4375, 0.8125, 0.4687, 0.3125, 0.4687, 0.375, 0.4375, 0.375, 0.4375, 0.3125, 0.4687, 0.75, 0.4687, 0.8125, 0.4375, 0.8125, 0.4375, 0.75, 0.4687, 0.25, 0.4687, 0.3125, 0.4375, 0.3125, 0.4375, 0.25, 0.4687, 0.6875, 0.4687, 0.75, 0.4375, 0.75, 0.4375, 0.6875, 0.4687, 0.1875, 0.4687, 0.25, 0.4375, 0.25, 0.4375, 0.1875, 0.4375, 0.375, 0.4375, 0.4375, 0.4062, 0.4375, 0.4062, 0.375, 0.4375, 0.8125, 0.4375, 0.875, 0.4062, 0.875, 0.4062, 0.8125, 0.4375, 0.3125, 0.4375, 0.375, 0.4062, 0.375, 0.4062, 0.3125, 0.4375, 0.75, 0.4375, 0.8125, 0.4062, 0.8125, 0.4062, 0.75, 0.4375, 0.25, 0.4375, 0.3125, 0.4062, 0.3125, 0.4062, 0.25, 0.4375, 0.6875, 0.4375, 0.75, 0.4062, 0.75, 0.4062, 0.6875, 0.4375, 0.1875, 0.4375, 0.25, 0.4062, 0.25, 0.4062, 0.1875, 0.4375, 0.625, 0.4375, 0.6875, 0.4062, 0.6875, 0.4062, 0.625, 0.4375, 0.125, 0.4375, 0.1875, 0.4062, 0.1875, 0.4062, 0.125, 0.4375, 0.5625, 0.4375, 0.625, 0.4062, 0.625, 0.4062, 0.5625, 0.4375, 0.0625, 0.4375, 0.125, 0.4062, 0.125, 0.4062, 0.0625, 0.4375, 0.5, 0.4375, 0.5625, 0.4062, 0.5625, 0.4062, 0.5, 0.4375, 0.9375, 0.4219, 1.0, 0.4062, 0.9375, 0.4219, 0.0, 0.4375, 0.0625, 0.4062, 0.0625, 0.4375, 0.4375, 0.4375, 0.5, 0.4062, 0.5, 0.4062, 0.4375, 0.4375, 0.875, 0.4375, 0.9375, 0.4062, 0.9375, 0.4062, 0.875, 0.4062, 0.125, 0.4062, 0.1875, 0.375, 0.1875, 0.375, 0.125, 0.4062, 0.5625, 0.4062, 0.625, 0.375, 0.625, 0.375, 0.5625, 0.4062, 0.0625, 0.4062, 0.125, 0.375, 0.125, 0.375, 0.0625, 0.4062, 0.5, 0.4062, 0.5625, 0.375, 0.5625, 0.375, 0.5, 0.4062, 0.9375, 0.3906, 1.0, 0.375, 0.9375, 0.3906, 0.0, 0.4062, 0.0625, 0.375, 0.0625, 0.4062, 0.4375, 0.4062, 0.5, 0.375, 0.5, 0.375, 0.4375, 0.4062, 0.875, 0.4062, 0.9375, 0.375, 0.9375, 0.375, 0.875, 0.4062, 0.375, 0.4062, 0.4375, 0.375, 0.4375, 0.375, 0.375, 0.4062, 0.8125, 0.4062, 0.875, 0.375, 0.875, 0.375, 0.8125, 0.4062, 0.3125, 0.4062, 0.375, 0.375, 0.375, 0.375, 0.3125, 0.4062, 0.75, 0.4062, 0.8125, 0.375, 0.8125, 0.375, 0.75, 0.4062, 0.25, 0.4062, 0.3125, 0.375, 0.3125, 0.375, 0.25, 0.4062, 0.6875, 0.4062, 0.75, 0.375, 0.75, 0.375, 0.6875, 0.4062, 0.1875, 0.4062, 0.25, 0.375, 0.25, 0.375, 0.1875, 0.4062, 0.625, 0.4062, 0.6875, 0.375, 0.6875, 0.375, 0.625, 0.375, 0.3125, 0.375, 0.375, 0.3437, 0.375, 0.3437, 0.3125, 0.375, 0.75, 0.375, 0.8125, 0.3437, 0.8125, 0.3437, 0.75, 0.375, 0.25, 0.375, 0.3125, 0.3437, 0.3125, 0.3437, 0.25, 0.375, 0.6875, 0.375, 0.75, 0.3437, 0.75, 0.3437, 0.6875, 0.375, 0.1875, 0.375, 0.25, 0.3437, 0.25, 0.3437, 0.1875, 0.375, 0.625, 0.375, 0.6875, 0.3437, 0.6875, 0.3437, 0.625, 0.375, 0.125, 0.375, 0.1875, 0.3437, 0.1875, 0.3437, 0.125, 0.375, 0.5625, 0.375, 0.625, 0.3437, 0.625, 0.3437, 0.5625, 0.375, 0.0625, 0.375, 0.125, 0.3437, 0.125, 0.3437, 0.0625, 0.375, 0.5, 0.375, 0.5625, 0.3437, 0.5625, 0.3437, 0.5, 0.375, 0.9375, 0.3594, 1.0, 0.3437, 0.9375, 0.3594, 0.0, 0.375, 0.0625, 0.3437, 0.0625, 0.375, 0.4375, 0.375, 0.5, 0.3437, 0.5, 0.3437, 0.4375, 0.375, 0.875, 0.375, 0.9375, 0.3437, 0.9375, 0.3437, 0.875, 0.375, 0.375, 0.375, 0.4375, 0.3437, 0.4375, 0.3437, 0.375, 0.375, 0.8125, 0.375, 0.875, 0.3437, 0.875, 0.3437, 0.8125, 0.3437, 0.0625, 0.3437, 0.125, 0.3125, 0.125, 0.3125, 0.0625, 0.3437, 0.5, 0.3437, 0.5625, 0.3125, 0.5625, 0.3125, 0.5, 0.3437, 0.9375, 0.3281, 1.0, 0.3125, 0.9375, 0.3281, 0.0, 0.3437, 0.0625, 0.3125, 0.0625, 0.3437, 0.4375, 0.3437, 0.5, 0.3125, 0.5, 0.3125, 0.4375, 0.3437, 0.875, 0.3437, 0.9375, 0.3125, 0.9375, 0.3125, 0.875, 0.3437, 0.375, 0.3437, 0.4375, 0.3125, 0.4375, 0.3125, 0.375, 0.3437, 0.8125, 0.3437, 0.875, 0.3125, 0.875, 0.3125, 0.8125, 0.3437, 0.3125, 0.3437, 0.375, 0.3125, 0.375, 0.3125, 0.3125, 0.3437, 0.75, 0.3437, 0.8125, 0.3125, 0.8125, 0.3125, 0.75, 0.3437, 0.25, 0.3437, 0.3125, 0.3125, 0.3125, 0.3125, 0.25, 0.3437, 0.6875, 0.3437, 0.75, 0.3125, 0.75, 0.3125, 0.6875, 0.3437, 0.1875, 0.3437, 0.25, 0.3125, 0.25, 0.3125, 0.1875, 0.3437, 0.625, 0.3437, 0.6875, 0.3125, 0.6875, 0.3125, 0.625, 0.3437, 0.125, 0.3437, 0.1875, 0.3125, 0.1875, 0.3125, 0.125, 0.3437, 0.5625, 0.3437, 0.625, 0.3125, 0.625, 0.3125, 0.5625, 0.3125, 0.75, 0.3125, 0.8125, 0.2812, 0.8125, 0.2812, 0.75, 0.3125, 0.25, 0.3125, 0.3125, 0.2812, 0.3125, 0.2812, 0.25, 0.3125, 0.6875, 0.3125, 0.75, 0.2812, 0.75, 0.2812, 0.6875, 0.3125, 0.1875, 0.3125, 0.25, 0.2812, 0.25, 0.2812, 0.1875, 0.3125, 0.625, 0.3125, 0.6875, 0.2812, 0.6875, 0.2812, 0.625, 0.3125, 0.125, 0.3125, 0.1875, 0.2812, 0.1875, 0.2812, 0.125, 0.3125, 0.5625, 0.3125, 0.625, 0.2812, 0.625, 0.2812, 0.5625, 0.3125, 0.0625, 0.3125, 0.125, 0.2812, 0.125, 0.2812, 0.0625, 0.3125, 0.5, 0.3125, 0.5625, 0.2812, 0.5625, 0.2812, 0.5, 0.3125, 0.9375, 0.2969, 1.0, 0.2812, 0.9375, 0.2969, 0.0, 0.3125, 0.0625, 0.2812, 0.0625, 0.3125, 0.4375, 0.3125, 0.5, 0.2812, 0.5, 0.2812, 0.4375, 0.3125, 0.875, 0.3125, 0.9375, 0.2812, 0.9375, 0.2812, 0.875, 0.3125, 0.375, 0.3125, 0.4375, 0.2812, 0.4375, 0.2812, 0.375, 0.3125, 0.8125, 0.3125, 0.875, 0.2812, 0.875, 0.2812, 0.8125, 0.3125, 0.3125, 0.3125, 0.375, 0.2812, 0.375, 0.2812, 0.3125, 0.2812, 0.5, 0.2812, 0.5625, 0.25, 0.5625, 0.25, 0.5, 0.2812, 0.9375, 0.2656, 1.0, 0.25, 0.9375, 0.2656, 0.0, 0.2812, 0.0625, 0.25, 0.0625, 0.2812, 0.4375, 0.2812, 0.5, 0.25, 0.5, 0.25, 0.4375, 0.2812, 0.875, 0.2812, 0.9375, 0.25, 0.9375, 0.25, 0.875, 0.2812, 0.375, 0.2812, 0.4375, 0.25, 0.4375, 0.25, 0.375, 0.2812, 0.8125, 0.2812, 0.875, 0.25, 0.875, 0.25, 0.8125, 0.2812, 0.3125, 0.2812, 0.375, 0.25, 0.375, 0.25, 0.3125, 0.2812, 0.75, 0.2812, 0.8125, 0.25, 0.8125, 0.25, 0.75, 0.2812, 0.25, 0.2812, 0.3125, 0.25, 0.3125, 0.25, 0.25, 0.2812, 0.6875, 0.2812, 0.75, 0.25, 0.75, 0.25, 0.6875, 0.2812, 0.1875, 0.2812, 0.25, 0.25, 0.25, 0.25, 0.1875, 0.2812, 0.625, 0.2812, 0.6875, 0.25, 0.6875, 0.25, 0.625, 0.2812, 0.125, 0.2812, 0.1875, 0.25, 0.1875, 0.25, 0.125, 0.2812, 0.5625, 0.2812, 0.625, 0.25, 0.625, 0.25, 0.5625, 0.2812, 0.0625, 0.2812, 0.125, 0.25, 0.125, 0.25, 0.0625, 0.25, 0.25, 0.25, 0.3125, 0.2187, 0.3125, 0.2187, 0.25, 0.25, 0.6875, 0.25, 0.75, 0.2187, 0.75, 0.2187, 0.6875, 0.25, 0.1875, 0.25, 0.25, 0.2187, 0.25, 0.2188, 0.1875, 0.25, 0.625, 0.25, 0.6875, 0.2187, 0.6875, 0.2188, 0.625, 0.25, 0.125, 0.25, 0.1875, 0.2188, 0.1875, 0.2188, 0.125, 0.25, 0.5625, 0.25, 0.625, 0.2188, 0.625, 0.2187, 0.5625, 0.25, 0.0625, 0.25, 0.125, 0.2188, 0.125, 0.2188, 0.0625, 0.25, 0.5, 0.25, 0.5625, 0.2187, 0.5625, 0.2187, 0.5, 0.25, 0.9375, 0.2344, 1.0, 0.2188, 0.9375, 0.2344, 0.0, 0.25, 0.0625, 0.2188, 0.0625, 0.25, 0.4375, 0.25, 0.5, 0.2187, 0.5, 0.2187, 0.4375, 0.25, 0.875, 0.25, 0.9375, 0.2188, 0.9375, 0.2188, 0.875, 0.25, 0.375, 0.25, 0.4375, 0.2187, 0.4375, 0.2188, 0.375, 0.25, 0.8125, 0.25, 0.875, 0.2188, 0.875, 0.2188, 0.8125, 0.25, 0.3125, 0.25, 0.375, 0.2188, 0.375, 0.2187, 0.3125, 0.25, 0.75, 0.25, 0.8125, 0.2188, 0.8125, 0.2187, 0.75, 0.2188, 0.9375, 0.2031, 1.0, 0.1875, 0.9375, 0.2031, 0.0, 0.2188, 0.0625, 0.1875, 0.0625, 0.2187, 0.4375, 0.2187, 0.5, 0.1875, 0.5, 0.1875, 0.4375, 0.2188, 0.875, 0.2188, 0.9375, 0.1875, 0.9375, 0.1875, 0.875, 0.2188, 0.375, 0.2187, 0.4375, 0.1875, 0.4375, 0.1875, 0.375, 0.2188, 0.8125, 0.2188, 0.875, 0.1875, 0.875, 0.1875, 0.8125, 0.2187, 0.3125, 0.2188, 0.375, 0.1875, 0.375, 0.1875, 0.3125, 0.2187, 0.75, 0.2188, 0.8125, 0.1875, 0.8125, 0.1875, 0.75, 0.2187, 0.25, 0.2187, 0.3125, 0.1875, 0.3125, 0.1875, 0.25, 0.2187, 0.6875, 0.2187, 0.75, 0.1875, 0.75, 0.1875, 0.6875, 0.2188, 0.1875, 0.2187, 0.25, 0.1875, 0.25, 0.1875, 0.1875, 0.2188, 0.625, 0.2187, 0.6875, 0.1875, 0.6875, 0.1875, 0.625, 0.2188, 0.125, 0.2188, 0.1875, 0.1875, 0.1875, 0.1875, 0.125, 0.2187, 0.5625, 0.2188, 0.625, 0.1875, 0.625, 0.1875, 0.5625, 0.2188, 0.0625, 0.2188, 0.125, 0.1875, 0.125, 0.1875, 0.0625, 0.2187, 0.5, 0.2187, 0.5625, 0.1875, 0.5625, 0.1875, 0.5, 0.1875, 0.6875, 0.1875, 0.75, 0.1563, 0.75, 0.1562, 0.6875, 0.1875, 0.1875, 0.1875, 0.25, 0.1563, 0.25, 0.1563, 0.1875, 0.1875, 0.625, 0.1875, 0.6875, 0.1562, 0.6875, 0.1563, 0.625, 0.1875, 0.125, 0.1875, 0.1875, 0.1563, 0.1875, 0.1563, 0.125, 0.1875, 0.5625, 0.1875, 0.625, 0.1563, 0.625, 0.1562, 0.5625, 0.1875, 0.0625, 0.1875, 0.125, 0.1563, 0.125, 0.1563, 0.0625, 0.1875, 0.5, 0.1875, 0.5625, 0.1562, 0.5625, 0.1562, 0.5, 0.1875, 0.9375, 0.1719, 1.0, 0.1563, 0.9375, 0.1719, 0.0, 0.1875, 0.0625, 0.1563, 0.0625, 0.1875, 0.4375, 0.1875, 0.5, 0.1562, 0.5, 0.1562, 0.4375, 0.1875, 0.875, 0.1875, 0.9375, 0.1563, 0.9375, 0.1563, 0.875, 0.1875, 0.375, 0.1875, 0.4375, 0.1562, 0.4375, 0.1563, 0.375, 0.1875, 0.8125, 0.1875, 0.875, 0.1563, 0.875, 0.1563, 0.8125, 0.1875, 0.3125, 0.1875, 0.375, 0.1563, 0.375, 0.1562, 0.3125, 0.1875, 0.75, 0.1875, 0.8125, 0.1563, 0.8125, 0.1563, 0.75, 0.1875, 0.25, 0.1875, 0.3125, 0.1562, 0.3125, 0.1563, 0.25, 0.1562, 0.4375, 0.1562, 0.5, 0.125, 0.5, 0.125, 0.4375, 0.1563, 0.875, 0.1563, 0.9375, 0.125, 0.9375, 0.125, 0.875, 0.1563, 0.375, 0.1562, 0.4375, 0.125, 0.4375, 0.125, 0.375, 0.1563, 0.8125, 0.1563, 0.875, 0.125, 0.875, 0.125, 0.8125, 0.1562, 0.3125, 0.1563, 0.375, 0.125, 0.375, 0.125, 0.3125, 0.1563, 0.75, 0.1563, 0.8125, 0.125, 0.8125, 0.125, 0.75, 0.1563, 0.25, 0.1562, 0.3125, 0.125, 0.3125, 0.125, 0.25, 0.1562, 0.6875, 0.1563, 0.75, 0.125, 0.75, 0.125, 0.6875, 0.1563, 0.1875, 0.1563, 0.25, 0.125, 0.25, 0.125, 0.1875, 0.1563, 0.625, 0.1562, 0.6875, 0.125, 0.6875, 0.125, 0.625, 0.1563, 0.125, 0.1563, 0.1875, 0.125, 0.1875, 0.125, 0.125, 0.1562, 0.5625, 0.1563, 0.625, 0.125, 0.625, 0.125, 0.5625, 0.1563, 0.0625, 0.1563, 0.125, 0.125, 0.125, 0.125, 0.0625, 0.1562, 0.5, 0.1562, 0.5625, 0.125, 0.5625, 0.125, 0.5, 0.1563, 0.9375, 0.1406, 1.0, 0.125, 0.9375, 0.1406, 0.0, 0.1563, 0.0625, 0.125, 0.0625, 0.125, 0.1875, 0.125, 0.25, 0.09375, 0.25, 0.09375, 0.1875, 0.125, 0.625, 0.125, 0.6875, 0.09375, 0.6875, 0.09375, 0.625, 0.125, 0.125, 0.125, 0.1875, 0.09375, 0.1875, 0.09375, 0.125, 0.125, 0.5625, 0.125, 0.625, 0.09375, 0.625, 0.09375, 0.5625, 0.125, 0.0625, 0.125, 0.125, 0.09375, 0.125, 0.09375, 0.0625, 0.125, 0.5, 0.125, 0.5625, 0.09375, 0.5625, 0.09375, 0.5, 0.125, 0.9375, 0.1094, 1.0, 0.09375, 0.9375, 0.1094, 0.0, 0.125, 0.0625, 0.09375, 0.0625, 0.125, 0.4375, 0.125, 0.5, 0.09375, 0.5, 0.09375, 0.4375, 0.125, 0.875, 0.125, 0.9375, 0.09375, 0.9375, 0.09375, 0.875, 0.125, 0.375, 0.125, 0.4375, 0.09375, 0.4375, 0.09375, 0.375, 0.125, 0.8125, 0.125, 0.875, 0.09375, 0.875, 0.09375, 0.8125, 0.125, 0.3125, 0.125, 0.375, 0.09375, 0.375, 0.09375, 0.3125, 0.125, 0.75, 0.125, 0.8125, 0.09375, 0.8125, 0.09375, 0.75, 0.125, 0.25, 0.125, 0.3125, 0.09375, 0.3125, 0.09375, 0.25, 0.125, 0.6875, 0.125, 0.75, 0.09375, 0.75, 0.09375, 0.6875, 0.09375, 0.375, 0.09375, 0.4375, 0.0625, 0.4375, 0.0625, 0.375, 0.09375, 0.8125, 0.09375, 0.875, 0.0625, 0.875, 0.0625, 0.8125, 0.09375, 0.3125, 0.09375, 0.375, 0.0625, 0.375, 0.0625, 0.3125, 0.09375, 0.75, 0.09375, 0.8125, 0.0625, 0.8125, 0.0625, 0.75, 0.09375, 0.25, 0.09375, 0.3125, 0.0625, 0.3125, 0.0625, 0.25, 0.09375, 0.6875, 0.09375, 0.75, 0.0625, 0.75, 0.0625, 0.6875, 0.09375, 0.1875, 0.09375, 0.25, 0.0625, 0.25, 0.0625, 0.1875, 0.09375, 0.625, 0.09375, 0.6875, 0.0625, 0.6875, 0.0625, 0.625, 0.09375, 0.125, 0.09375, 0.1875, 0.0625, 0.1875, 0.0625, 0.125, 0.09375, 0.5625, 0.09375, 0.625, 0.0625, 0.625, 0.0625, 0.5625, 0.09375, 0.0625, 0.09375, 0.125, 0.0625, 0.125, 0.0625, 0.0625, 0.09375, 0.5, 0.09375, 0.5625, 0.0625, 0.5625, 0.0625, 0.5, 0.09375, 0.9375, 0.07813, 1.0, 0.0625, 0.9375, 0.07813, 0.0, 0.09375, 0.0625, 0.0625, 0.0625, 0.09375, 0.4375, 0.09375, 0.5, 0.0625, 0.5, 0.0625, 0.4375, 0.09375, 0.875, 0.09375, 0.9375, 0.0625, 0.9375, 0.0625, 0.875, 0.0625, 0.125, 0.0625, 0.1875, 0.03125, 0.1875, 0.03125, 0.125, 0.0625, 0.5625, 0.0625, 0.625, 0.03125, 0.625, 0.03125, 0.5625, 0.0625, 0.0625, 0.0625, 0.125, 0.03125, 0.125, 0.03125, 0.0625, 0.0625, 0.5, 0.0625, 0.5625, 0.03125, 0.5625, 0.03125, 0.5, 0.0625, 0.9375, 0.04688, 1.0, 0.03125, 0.9375, 0.04688, 0.0, 0.0625, 0.0625, 0.03125, 0.0625, 0.0625, 0.4375, 0.0625, 0.5, 0.03125, 0.5, 0.03125, 0.4375, 0.0625, 0.875, 0.0625, 0.9375, 0.03125, 0.9375, 0.03125, 0.875, 0.0625, 0.375, 0.0625, 0.4375, 0.03125, 0.4375, 0.03125, 0.375, 0.0625, 0.8125, 0.0625, 0.875, 0.03125, 0.875, 0.03125, 0.8125, 0.0625, 0.3125, 0.0625, 0.375, 0.03125, 0.375, 0.03125, 0.3125, 0.0625, 0.75, 0.0625, 0.8125, 0.03125, 0.8125, 0.03125, 0.75, 0.0625, 0.25, 0.0625, 0.3125, 0.03125, 0.3125, 0.03125, 0.25, 0.0625, 0.6875, 0.0625, 0.75, 0.03125, 0.75, 0.03125, 0.6875, 0.0625, 0.1875, 0.0625, 0.25, 0.03125, 0.25, 0.03125, 0.1875, 0.0625, 0.625, 0.0625, 0.6875, 0.03125, 0.6875, 0.03125, 0.625, 0.03125, 0.8125, 0.03125, 0.875, 8.941e-08, 0.875, 5.96e-08, 0.8125, 0.03125, 0.3125, 0.03125, 0.375, 5.96e-08, 0.375, 0.0, 0.3125, 0.03125, 0.75, 0.03125, 0.8125, 5.96e-08, 0.8125, 0.0, 0.75, 0.03125, 0.25, 0.03125, 0.3125, 0.0, 0.3125, 0.0, 0.25, 0.03125, 0.6875, 0.03125, 0.75, 0.0, 0.75, 0.0, 0.6875, 0.03125, 0.1875, 0.03125, 0.25, 0.0, 0.25, 5.96e-08, 0.1875, 0.03125, 0.625, 0.03125, 0.6875, 0.0, 0.6875, 5.96e-08, 0.625, 0.03125, 0.125, 0.03125, 0.1875, 5.96e-08, 0.1875, 8.941e-08, 0.125, 0.03125, 0.5625, 0.03125, 0.625, 5.96e-08, 0.625, 0.0, 0.5625, 0.03125, 0.0625, 0.03125, 0.125, 8.941e-08, 0.125, 2.384e-07, 0.0625, 0.03125, 0.5, 0.03125, 0.5625, 0.0, 0.5625, 0.0, 0.5, 0.03125, 0.9375, 0.01563, 1.0, 2.384e-07, 0.9375, 0.01563, 0.0, 0.03125, 0.0625, 2.384e-07, 0.0625, 0.03125, 0.4375, 0.03125, 0.5, 0.0, 0.5, 0.0, 0.4375, 0.03125, 0.875, 0.03125, 0.9375, 2.384e-07, 0.9375, 8.941e-08, 0.875, 0.03125, 0.375, 0.03125, 0.4375, 0.0, 0.4375, 5.96e-08, 0.375, 1.0, 0.5625, 1.0, 0.625, 0.9688, 0.625, 0.9688, 0.5625, 1.0, 0.0625, 1.0, 0.125, 0.9688, 0.125, 0.9688, 0.0625, 1.0, 0.5, 1.0, 0.5625, 0.9688, 0.5625, 0.9688, 0.5, 1.0, 0.9375, 0.9844, 1.0, 0.9688, 0.9375, 0.9844, 0.0, 1.0, 0.0625, 0.9688, 0.0625, 1.0, 0.4375, 1.0, 0.5, 0.9688, 0.5, 0.9688, 0.4375, 1.0, 0.875, 1.0, 0.9375, 0.9688, 0.9375, 0.9688, 0.875, 1.0, 0.375, 1.0, 0.4375, 0.9688, 0.4375, 0.9688, 0.375, 1.0, 0.8125, 1.0, 0.875, 0.9688, 0.875, 0.9688, 0.8125, 1.0, 0.3125, 1.0, 0.375, 0.9688, 0.375, 0.9688, 0.3125, 1.0, 0.75, 1.0, 0.8125, 0.9688, 0.8125, 0.9688, 0.75, 1.0, 0.25, 1.0, 0.3125, 0.9688, 0.3125, 0.9688, 0.25, 1.0, 0.6875, 1.0, 0.75, 0.9688, 0.75, 0.9688, 0.6875, 1.0, 0.1875, 1.0, 0.25, 0.9688, 0.25, 0.9688, 0.1875, 1.0, 0.625, 1.0, 0.6875, 0.9688, 0.6875, 0.9688, 0.625, 1.0, 0.125, 1.0, 0.1875, 0.9688, 0.1875, 0.9688, 0.125, 0.9688, 0.3125, 0.9688, 0.375, 0.9375, 0.375, 0.9375, 0.3125, 0.9688, 0.75, 0.9688, 0.8125, 0.9375, 0.8125, 0.9375, 0.75, 0.9688, 0.25, 0.9688, 0.3125, 0.9375, 0.3125, 0.9375, 0.25, 0.9688, 0.6875, 0.9688, 0.75, 0.9375, 0.75, 0.9375, 0.6875, 0.9688, 0.1875, 0.9688, 0.25, 0.9375, 0.25, 0.9375, 0.1875, 0.9688, 0.625, 0.9688, 0.6875, 0.9375, 0.6875, 0.9375, 0.625, 0.9688, 0.125, 0.9688, 0.1875, 0.9375, 0.1875, 0.9375, 0.125, 0.9688, 0.5625, 0.9688, 0.625, 0.9375, 0.625, 0.9375, 0.5625, 0.9688, 0.0625, 0.9688, 0.125, 0.9375, 0.125, 0.9375, 0.0625, 0.9688, 0.5, 0.9688, 0.5625, 0.9375, 0.5625, 0.9375, 0.5, 0.9688, 0.9375, 0.9531, 1.0, 0.9375, 0.9375, 0.9531, 0.0, 0.9688, 0.0625, 0.9375, 0.0625, 0.9688, 0.4375, 0.9688, 0.5, 0.9375, 0.5, 0.9375, 0.4375, 0.9688, 0.875, 0.9688, 0.9375, 0.9375, 0.9375, 0.9375, 0.875, 0.9688, 0.375, 0.9688, 0.4375, 0.9375, 0.4375, 0.9375, 0.375, 0.9688, 0.8125, 0.9688, 0.875, 0.9375, 0.875, 0.9375, 0.8125, 0.9375, 0.0625, 0.9375, 0.125, 0.9063, 0.125, 0.9063, 0.0625, 0.9375, 0.5, 0.9375, 0.5625, 0.9062, 0.5625, 0.9062, 0.5, 0.9375, 0.9375, 0.9219, 1.0, 0.9063, 0.9375, 0.9219, 0.0, 0.9375, 0.0625, 0.9063, 0.0625, 0.9375, 0.4375, 0.9375, 0.5, 0.9062, 0.5, 0.9062, 0.4375, 0.9375, 0.875, 0.9375, 0.9375, 0.9063, 0.9375, 0.9063, 0.875, 0.9375, 0.375, 0.9375, 0.4375, 0.9062, 0.4375, 0.9062, 0.375, 0.9375, 0.8125, 0.9375, 0.875, 0.9063, 0.875, 0.9062, 0.8125, 0.9375, 0.3125, 0.9375, 0.375, 0.9062, 0.375, 0.9062, 0.3125, 0.9375, 0.75, 0.9375, 0.8125, 0.9062, 0.8125, 0.9062, 0.75, 0.9375, 0.25, 0.9375, 0.3125, 0.9062, 0.3125, 0.9062, 0.25, 0.9375, 0.6875, 0.9375, 0.75, 0.9062, 0.75, 0.9062, 0.6875, 0.9375, 0.1875, 0.9375, 0.25, 0.9062, 0.25, 0.9062, 0.1875, 0.9375, 0.625, 0.9375, 0.6875, 0.9062, 0.6875, 0.9062, 0.625, 0.9375, 0.125, 0.9375, 0.1875, 0.9062, 0.1875, 0.9063, 0.125, 0.9375, 0.5625, 0.9375, 0.625, 0.9062, 0.625, 0.9062, 0.5625, 0.9062, 0.75, 0.9062, 0.8125, 0.875, 0.8125, 0.875, 0.75, 0.9062, 0.25, 0.9062, 0.3125, 0.875, 0.3125, 0.875, 0.25, 0.9062, 0.6875, 0.9062, 0.75, 0.875, 0.75, 0.875, 0.6875, 0.9062, 0.1875, 0.9062, 0.25, 0.875, 0.25, 0.875, 0.1875, 0.9062, 0.625, 0.9062, 0.6875, 0.875, 0.6875, 0.875, 0.625, 0.9063, 0.125, 0.9062, 0.1875, 0.875, 0.1875, 0.875, 0.125, 0.9062, 0.5625, 0.9062, 0.625, 0.875, 0.625, 0.875, 0.5625, 0.9063, 0.0625, 0.9063, 0.125, 0.875, 0.125, 0.875, 0.0625, 0.9062, 0.5, 0.9062, 0.5625, 0.875, 0.5625, 0.875, 0.5, 0.9063, 0.9375, 0.8906, 1.0, 0.875, 0.9375, 0.8906, 0.0, 0.9063, 0.0625, 0.875, 0.0625, 0.9062, 0.4375, 0.9062, 0.5, 0.875, 0.5, 0.875, 0.4375, 0.9063, 0.875, 0.9063, 0.9375, 0.875, 0.9375, 0.875, 0.875, 0.9062, 0.375, 0.9062, 0.4375, 0.875, 0.4375, 0.875, 0.375, 0.9062, 0.8125, 0.9063, 0.875, 0.875, 0.875, 0.875, 0.8125, 0.9062, 0.3125, 0.9062, 0.375, 0.875, 0.375, 0.875, 0.3125, 0.875, 0.5, 0.875, 0.5625, 0.8438, 0.5625, 0.8438, 0.5, 0.875, 0.9375, 0.8594, 1.0, 0.8438, 0.9375, 0.8594, 0.0, 0.875, 0.0625, 0.8438, 0.0625, 0.875, 0.4375, 0.875, 0.5, 0.8438, 0.5, 0.8438, 0.4375, 0.875, 0.875, 0.875, 0.9375, 0.8438, 0.9375, 0.8438, 0.875, 0.875, 0.375, 0.875, 0.4375, 0.8438, 0.4375, 0.8438, 0.375, 0.875, 0.8125, 0.875, 0.875, 0.8438, 0.875, 0.8438, 0.8125, 0.875, 0.3125, 0.875, 0.375, 0.8438, 0.375, 0.8438, 0.3125, 0.875, 0.75, 0.875, 0.8125, 0.8438, 0.8125, 0.8438, 0.75, 0.875, 0.25, 0.875, 0.3125, 0.8438, 0.3125, 0.8438, 0.25, 0.875, 0.6875, 0.875, 0.75, 0.8438, 0.75, 0.8438, 0.6875, 0.875, 0.1875, 0.875, 0.25, 0.8438, 0.25, 0.8438, 0.1875, 0.875, 0.625, 0.875, 0.6875, 0.8438, 0.6875, 0.8438, 0.625, 0.875, 0.125, 0.875, 0.1875, 0.8438, 0.1875, 0.8438, 0.125, 0.875, 0.5625, 0.875, 0.625, 0.8438, 0.625, 0.8438, 0.5625, 0.875, 0.0625, 0.875, 0.125, 0.8438, 0.125, 0.8438, 0.0625, 0.8438, 0.25, 0.8438, 0.3125, 0.8125, 0.3125, 0.8125, 0.25, 0.8438, 0.6875, 0.8438, 0.75, 0.8125, 0.75, 0.8125, 0.6875, 0.8438, 0.1875, 0.8438, 0.25, 0.8125, 0.25, 0.8125, 0.1875, 0.8438, 0.625, 0.8438, 0.6875, 0.8125, 0.6875, 0.8125, 0.625, 0.8438, 0.125, 0.8438, 0.1875, 0.8125, 0.1875, 0.8125, 0.125, 0.8438, 0.5625, 0.8438, 0.625, 0.8125, 0.625, 0.8125, 0.5625, 0.8438, 0.0625, 0.8438, 0.125, 0.8125, 0.125, 0.8125, 0.0625, 0.8438, 0.5, 0.8438, 0.5625, 0.8125, 0.5625, 0.8125, 0.5, 0.8438, 0.9375, 0.8281, 1.0, 0.8125, 0.9375, 0.8281, 0.0, 0.8438, 0.0625, 0.8125, 0.0625, 0.8438, 0.4375, 0.8438, 0.5, 0.8125, 0.5, 0.8125, 0.4375, 0.8438, 0.875, 0.8438, 0.9375, 0.8125, 0.9375, 0.8125, 0.875, 0.8438, 0.375, 0.8438, 0.4375, 0.8125, 0.4375, 0.8125, 0.375, 0.8438, 0.8125, 0.8438, 0.875, 0.8125, 0.875, 0.8125, 0.8125, 0.8438, 0.3125, 0.8438, 0.375, 0.8125, 0.375, 0.8125, 0.3125, 0.8438, 0.75, 0.8438, 0.8125, 0.8125, 0.8125, 0.8125, 0.75, 0.7969, 0.0, 0.8125, 0.0625, 0.7812, 0.0625, 0.8125, 0.4375, 0.8125, 0.5, 0.7812, 0.5, 0.7812, 0.4375, 0.8125, 0.875, 0.8125, 0.9375, 0.7812, 0.9375, 0.7812, 0.875, 0.8125, 0.375, 0.8125, 0.4375, 0.7812, 0.4375, 0.7812, 0.375, 0.8125, 0.8125, 0.8125, 0.875, 0.7812, 0.875, 0.7812, 0.8125, 0.8125, 0.3125, 0.8125, 0.375, 0.7812, 0.375, 0.7812, 0.3125, 0.8125, 0.75, 0.8125, 0.8125, 0.7812, 0.8125, 0.7812, 0.75, 0.8125, 0.25, 0.8125, 0.3125, 0.7812, 0.3125, 0.7812, 0.25, 0.8125, 0.6875, 0.8125, 0.75, 0.7812, 0.75, 0.7812, 0.6875, 0.8125, 0.1875, 0.8125, 0.25, 0.7812, 0.25, 0.7812, 0.1875, 0.8125, 0.625, 0.8125, 0.6875, 0.7812, 0.6875, 0.7812, 0.625, 0.8125, 0.125, 0.8125, 0.1875, 0.7812, 0.1875, 0.7812, 0.125, 0.8125, 0.5625, 0.8125, 0.625, 0.7812, 0.625, 0.7812, 0.5625, 0.8125, 0.0625, 0.8125, 0.125, 0.7812, 0.125, 0.7812, 0.0625, 0.8125, 0.5, 0.8125, 0.5625, 0.7812, 0.5625, 0.7812, 0.5, 0.8125, 0.9375, 0.7969, 1.0, 0.7812, 0.9375, 0.7812, 0.1875, 0.7812, 0.25, 0.75, 0.25, 0.75, 0.1875, 0.7812, 0.625, 0.7812, 0.6875, 0.75, 0.6875, 0.75, 0.625, 0.7812, 0.125, 0.7812, 0.1875, 0.75, 0.1875, 0.75, 0.125, 0.7812, 0.5625, 0.7812, 0.625, 0.75, 0.625, 0.75, 0.5625, 0.7812, 0.0625, 0.7812, 0.125, 0.75, 0.125, 0.75, 0.0625, 0.7812, 0.5, 0.7812, 0.5625, 0.75, 0.5625, 0.75, 0.5, 0.7812, 0.9375, 0.7656, 1.0, 0.75, 0.9375, 0.7656, 0.0, 0.7812, 0.0625, 0.75, 0.0625, 0.7812, 0.4375, 0.7812, 0.5, 0.75, 0.5, 0.75, 0.4375, 0.7812, 0.875, 0.7812, 0.9375, 0.75, 0.9375, 0.75, 0.875, 0.7812, 0.375, 0.7812, 0.4375, 0.75, 0.4375, 0.75, 0.375, 0.7812, 0.8125, 0.7812, 0.875, 0.75, 0.875, 0.75, 0.8125, 0.7812, 0.3125, 0.7812, 0.375, 0.75, 0.375, 0.75, 0.3125, 0.7812, 0.75, 0.7812, 0.8125, 0.75, 0.8125, 0.75, 0.75, 0.7812, 0.25, 0.7812, 0.3125, 0.75, 0.3125, 0.75, 0.25, 0.7812, 0.6875, 0.7812, 0.75, 0.75, 0.75, 0.75, 0.6875])
me_sphere.use_remesh_fix_poles = True
me_sphere.use_remesh_preserve_attributes = False
me_sphere.use_mirror_vertex_groups = False
me_sphere.update()
me_cube_001 = bpy.data.meshes.new('Cube.001')
me_cube_001.from_pydata([(0.0, 0.8084, 0.3348), (-0.1099, 0.5527, 0.2334), (-0.1167, 0.5868, 0.119), (-0.119, 0.5983, 4.605e-08), (-0.1167, 0.5868, -0.119), (-0.1099, 0.5527, -0.2334), (-0.09895, 0.4975, -0.3389), (2.086e-07, 0.5636, 0.2334), (2.086e-07, 0.5983, 0.119), (2.384e-07, 0.61, 4.605e-08), (2.086e-07, 0.5983, -0.119), (1.788e-07, 0.5636, -0.2334), (2.086e-07, 0.5072, -0.3389), (0.1099, 0.5527, 0.2334), (0.1167, 0.5868, 0.119), (0.119, 0.5983, 4.605e-08), (0.1167, 0.5868, -0.119), (0.1099, 0.5527, -0.2334), (0.09895, 0.4975, -0.3389), (0.15, 0.4571, -1.2), (-0.15, 0.4571, -1.2), (0.15, 0.8571, -1.2), (-0.15, 0.8571, -1.2), (-0.15, 0.5406, 0.2334), (-0.15, 0.5036, 0.3), (-0.103, 0.5178, 0.3), (2.086e-07, 0.528, 0.3), (0.103, 0.5178, 0.3), (0.15, 0.5406, 0.2334), (0.15, 0.5036, 0.3), (-0.15, 0.5767, 0.119), (0.15, 0.5889, 4.605e-08), (0.15, 0.5767, 0.119), (-0.15, 0.5889, 4.605e-08), (-0.15, 0.5767, -0.119), (-0.15, 0.5406, -0.2334), (-0.15, 0.482, -0.3389), (-0.15, 0.4571, -0.368), (-0.09092, 0.4571, -0.389), (0.15, 0.5767, -0.119), (0.15, 0.5406, -0.2334), (1.639e-07, 0.4571, -0.3999), (0.15, 0.482, -0.3389), (0.09092, 0.4571, -0.389), (0.15, 0.4571, -0.368), (-0.15, 0.546, 0.4), (-0.103, 0.5603, 0.4), (2.086e-07, 0.5704, 0.4), (0.103, 0.5603, 0.4), (0.15, 0.546, 0.4), (-0.15, 0.7936, 0.3348), (0.0, 0.7736, 0.4), (-0.15, 0.7588, 0.4), (0.0, 0.8571, 0.1743), (0.01097, 0.8571, 0.1707), (0.15, 0.8434, 0.1707), (0.15, 0.7936, 0.3348), (0.15, 0.8042, 0.3), (0.15, 0.7588, 0.4), (-0.15, 0.8042, 0.3), (-0.01097, 0.8571, 0.1707), (-0.15, 0.8434, 0.1707), (-0.15, 0.8571, 0.03166), (0.15, 0.8571, 0.03167), (-0.15, 0.8571, -1.0), (0.15, 0.8571, -1.0), (0.05, 0.8571, -1.2), (-0.05, 0.8571, -1.2), (-0.05, 0.8571, -1.0), (0.05, 0.8571, -1.0), (0.05, 1.057, -1.2), (-0.05, 1.057, -1.2)], [], [(0, 51, 58, 56), (1, 7, 26, 25), (2, 8, 7, 1), (3, 9, 8, 2), (4, 10, 9, 3), (5, 11, 10, 4), (6, 12, 11, 5), (10, 16, 15, 9), (11, 17, 16, 10), (12, 18, 17, 11), (7, 13, 27, 26), (8, 14, 13, 7), (9, 15, 14, 8), (13, 28, 29, 27), (14, 32, 28, 13), (15, 31, 32, 14), (16, 39, 31, 15), (17, 40, 39, 16), (18, 42, 40, 17), (19, 44, 43, 41, 38, 37, 20), (20, 37, 36, 35, 34, 33, 30, 23, 24, 59, 61, 62, 64, 22), (64, 62, 60, 53, 54, 63, 65, 69, 68), (21, 65, 63, 55, 57, 29, 28, 32, 31, 39, 40, 42, 44, 19), (20, 22, 67, 66, 21, 19), (26, 27, 48, 47), (38, 6, 36, 37), (42, 18, 43, 44), (41, 12, 6, 38), (43, 18, 12, 41), (30, 2, 1, 23), (34, 4, 3, 33), (36, 6, 5, 35), (35, 5, 4, 34), (23, 1, 25, 24), (33, 3, 2, 30), (24, 25, 46, 45), (29, 57, 56, 58, 49), (27, 29, 49, 48), (25, 26, 47, 46), (52, 50, 59, 24, 45), (58, 51, 52, 45, 46, 47, 48, 49), (55, 63, 54), (54, 53, 0, 56, 57, 55), (60, 62, 61), (50, 52, 51, 0), (61, 59, 50, 0, 53, 60), (66, 69, 65, 21), (22, 64, 68, 67), (67, 71, 70, 66), (70, 71, 68, 69), (66, 70, 69), (67, 68, 71)])
_uv = me_cube_001.uv_layers.new(name='UVMap')
_uv.uv.foreach_set('vector', [0.75, 0.625, 0.75, 0.6519, 0.7189, 0.6519, 0.7203, 0.625, 0.6562, 0.625, 0.625, 0.625, 0.625, 0.6644, 0.6562, 0.6644, 0.6562, 0.5625, 0.625, 0.5625, 0.625, 0.625, 0.6562, 0.625, 0.6562, 0.5, 0.625, 0.5, 0.625, 0.5625, 0.6562, 0.5625, 0.6562, 0.4375, 0.625, 0.4375, 0.625, 0.5, 0.6562, 0.5, 0.6562, 0.375, 0.625, 0.375, 0.625, 0.4375, 0.6562, 0.4375, 0.6562, 0.3125, 0.625, 0.3125, 0.625, 0.375, 0.6562, 0.375, 0.625, 0.4375, 0.5937, 0.4375, 0.5937, 0.5, 0.625, 0.5, 0.625, 0.375, 0.5937, 0.375, 0.5937, 0.4375, 0.625, 0.4375, 0.625, 0.3125, 0.5937, 0.3125, 0.5937, 0.375, 0.625, 0.375, 0.625, 0.625, 0.5937, 0.625, 0.5937, 0.6644, 0.625, 0.6644, 0.625, 0.5625, 0.5937, 0.5625, 0.5937, 0.625, 0.625, 0.625, 0.625, 0.5, 0.5937, 0.5, 0.5937, 0.5625, 0.625, 0.5625, 0.5937, 0.625, 0.5819, 0.625, 0.5789, 0.6644, 0.5937, 0.6644, 0.5937, 0.5625, 0.5845, 0.5625, 0.5819, 0.625, 0.5937, 0.625, 0.5937, 0.5, 0.5853, 0.5, 0.5845, 0.5625, 0.5937, 0.5625, 0.5937, 0.4375, 0.5845, 0.4375, 0.5853, 0.5, 0.5937, 0.5, 0.5937, 0.375, 0.5819, 0.375, 0.5845, 0.4375, 0.5937, 0.4375, 0.5937, 0.3125, 0.577, 0.3125, 0.5819, 0.375, 0.5937, 0.375, 0.375, 0.0, 0.4965, 0.0, 0.4925, 0.04923, 0.4904, 0.125, 0.4925, 0.2008, 0.4965, 0.25, 0.375, 0.25, 0.375, 0.25, 0.4965, 0.25, 0.5021, 0.2624, 0.5224, 0.2917, 0.5444, 0.3098, 0.5673, 0.3159, 0.5902, 0.3098, 0.6122, 0.2917, 0.625, 0.2732, 0.625, 0.4661, 0.6033, 0.491, 0.5803, 0.5, 0.4776, 0.5, 0.375, 0.5, 0.4776, 0.5, 0.5803, 0.5, 0.6035, 0.6159, 0.604, 0.625, 0.6035, 0.6341, 0.5803, 0.75, 0.4776, 0.75, 0.4776, 0.6667, 0.4776, 0.5833, 0.375, 0.75, 0.4776, 0.75, 0.5803, 0.75, 0.6033, 0.759, 0.625, 0.7839, 0.625, 0.9768, 0.6122, 0.9583, 0.5902, 0.9402, 0.5673, 0.9341, 0.5444, 0.9402, 0.5224, 0.9583, 0.5021, 0.9876, 0.4965, 1.0, 0.375, 1.0, 0.125, 0.5, 0.375, 0.5, 0.375, 0.5833, 0.375, 0.6667, 0.375, 0.75, 0.125, 0.75, 0.625, 0.6644, 0.5937, 0.6644, 0.5937, 0.6644, 0.625, 0.6644, 0.6562, 0.2786, 0.6562, 0.3125, 0.673, 0.3125, 0.6754, 0.2928, 0.577, 0.3125, 0.5937, 0.3125, 0.5937, 0.2786, 0.5746, 0.2928, 0.625, 0.2712, 0.625, 0.3125, 0.6562, 0.3125, 0.6562, 0.2786, 0.5937, 0.2786, 0.5937, 0.3125, 0.625, 0.3125, 0.625, 0.2712, 0.6655, 0.5625, 0.6562, 0.5625, 0.6562, 0.625, 0.6681, 0.625, 0.6655, 0.4375, 0.6562, 0.4375, 0.6562, 0.5, 0.6647, 0.5, 0.673, 0.3125, 0.6562, 0.3125, 0.6562, 0.375, 0.6681, 0.375, 0.6681, 0.375, 0.6562, 0.375, 0.6562, 0.4375, 0.6655, 0.4375, 0.6681, 0.625, 0.6562, 0.625, 0.6562, 0.6644, 0.6711, 0.6644, 0.6647, 0.5, 0.6562, 0.5, 0.6562, 0.5625, 0.6655, 0.5625, 0.6711, 0.6644, 0.6562, 0.6644, 0.6562, 0.6644, 0.6711, 0.6644, 0.625, 0.9768, 0.625, 0.7839, 0.625, 0.7928, 0.625, 0.8217, 0.625, 0.9768, 0.5937, 0.6644, 0.5789, 0.6644, 0.5789, 0.6644, 0.5937, 0.6644, 0.6562, 0.6644, 0.625, 0.6644, 0.625, 0.6644, 0.6562, 0.6644, 0.625, 0.4283, 0.625, 0.4572, 0.625, 0.4661, 0.625, 0.2732, 0.625, 0.2732, 0.6967, 0.75, 0.6864, 0.625, 0.6967, 0.5, 0.8518, 0.5, 0.8446, 0.5392, 0.8396, 0.625, 0.8446, 0.7108, 0.8518, 0.75, 0.722, 0.5625, 0.7224, 0.5116, 0.748, 0.5625, 0.748, 0.5625, 0.75, 0.5639, 0.75, 0.625, 0.7203, 0.625, 0.7206, 0.6117, 0.722, 0.5625, 0.752, 0.5625, 0.7776, 0.5116, 0.778, 0.5625, 0.7797, 0.625, 0.7811, 0.6519, 0.75, 0.6519, 0.75, 0.625, 0.778, 0.5625, 0.7794, 0.6117, 0.7797, 0.625, 0.75, 0.625, 0.75, 0.5639, 0.752, 0.5625, 0.375, 0.6667, 0.4776, 0.6667, 0.4776, 0.75, 0.375, 0.75, 0.375, 0.5, 0.4776, 0.5, 0.4776, 0.5833, 0.375, 0.5833, 0.375, 0.5833, 0.375, 0.5833, 0.375, 0.6667, 0.375, 0.6667, 0.375, 0.6667, 0.375, 0.5833, 0.4776, 0.5833, 0.4776, 0.6667, 0.375, 0.6667, 0.375, 0.6667, 0.4776, 0.6667, 0.375, 0.5833, 0.4776, 0.5833, 0.375, 0.5833])
me_cube_001.use_remesh_fix_poles = True
me_cube_001.use_remesh_preserve_attributes = False
me_cube_001.use_mirror_vertex_groups = False
me_cube_001.update()
me_cube_004 = bpy.data.meshes.new('Cube.004')
me_cube_004.from_pydata([(-0.5716, 0.5716, 1.685), (-0.4686, 0.3131, 1.583), (-0.4975, 0.3324, 1.469), (-0.5072, 0.3389, 1.35), (-0.4975, 0.3324, 1.231), (-0.4686, 0.3131, 1.117), (-0.4217, 0.2818, 1.011), (-0.3985, 0.3985, 1.583), (-0.423, 0.423, 1.469), (-0.4313, 0.4313, 1.35), (-0.423, 0.423, 1.231), (-0.3985, 0.3985, 1.117), (-0.3586, 0.3586, 1.011), (-0.3131, 0.4686, 1.583), (-0.3324, 0.4975, 1.469), (-0.3389, 0.5072, 1.35), (-0.3324, 0.4975, 1.231), (-0.3131, 0.4686, 1.117), (-0.2818, 0.4217, 1.011), (-0.4883, 0.2762, 1.583), (-0.4622, 0.25, 1.65), (-0.439, 0.2933, 1.65), (-0.3733, 0.3733, 1.65), (-0.2933, 0.439, 1.65), (-0.2762, 0.4883, 1.583), (-0.25, 0.4622, 1.65), (-0.5138, 0.3017, 1.469), (-0.3103, 0.5225, 1.35), (-0.3017, 0.5138, 1.469), (-0.5225, 0.3103, 1.35), (-0.5138, 0.3017, 1.231), (-0.4883, 0.2762, 1.117), (-0.4469, 0.2347, 1.011), (-0.4293, 0.2172, 0.982), (-0.3875, 0.2589, 0.961), (-0.3017, 0.5138, 1.231), (-0.2762, 0.4883, 1.117), (-0.3232, 0.3232, 0.9501), (-0.2347, 0.4469, 1.011), (-0.2589, 0.3875, 0.961), (-0.2172, 0.4293, 0.982), (-0.4922, 0.28, 1.75), (-0.469, 0.3233, 1.75), (-0.4033, 0.4033, 1.75), (-0.3233, 0.469, 1.75), (-0.28, 0.4922, 1.75), (-0.6672, 0.4551, 1.685), (-0.547, 0.547, 1.75), (-0.6426, 0.4305, 1.75), (-0.6061, 0.6061, 1.524), (-0.5983, 0.6138, 1.521), (-0.4903, 0.7024, 1.521), (-0.4551, 0.6672, 1.685), (-0.4626, 0.6747, 1.65), (-0.4305, 0.6426, 1.75), (-0.6747, 0.4626, 1.65), (-0.6138, 0.5983, 1.521), (-0.7024, 0.4903, 1.521), (-0.7121, 0.5, 1.382), (-0.5, 0.7121, 1.382), (-0.7121, 0.5, 0.35), (-0.5, 0.7121, 0.35), (-0.6414, 0.5707, 0.35), (-0.5707, 0.6414, 0.35), (0.5716, -0.5716, 1.685), (0.4686, -0.3131, 1.583), (0.4975, -0.3324, 1.469), (0.5072, -0.3389, 1.35), (0.4975, -0.3324, 1.231), (0.4686, -0.3131, 1.117), (0.4217, -0.2818, 1.011), (0.3985, -0.3985, 1.583), (0.423, -0.423, 1.469), (0.4313, -0.4313, 1.35), (0.423, -0.423, 1.231), (0.3985, -0.3985, 1.117), (0.3586, -0.3586, 1.011), (0.3131, -0.4686, 1.583), (0.3324, -0.4975, 1.469), (0.3389, -0.5072, 1.35), (0.3324, -0.4975, 1.231), (0.3131, -0.4686, 1.117), (0.2818, -0.4217, 1.011), (0.4883, -0.2762, 1.583), (0.4622, -0.25, 1.65), (0.439, -0.2933, 1.65), (0.3733, -0.3733, 1.65), (0.2933, -0.439, 1.65), (0.2762, -0.4883, 1.583), (0.25, -0.4622, 1.65), (0.5138, -0.3017, 1.469), (0.3103, -0.5225, 1.35), (0.3017, -0.5138, 1.469), (0.5225, -0.3103, 1.35), (0.5138, -0.3017, 1.231), (0.4883, -0.2762, 1.117), (0.4469, -0.2347, 1.011), (0.4293, -0.2172, 0.982), (0.3875, -0.2589, 0.961), (0.3017, -0.5138, 1.231), (0.2762, -0.4883, 1.117), (0.3232, -0.3232, 0.9501), (0.2347, -0.4469, 1.011), (0.2589, -0.3875, 0.961), (0.2172, -0.4293, 0.982), (0.4922, -0.28, 1.75), (0.469, -0.3233, 1.75), (0.4033, -0.4033, 1.75), (0.3233, -0.469, 1.75), (0.28, -0.4922, 1.75), (0.6672, -0.4551, 1.685), (0.547, -0.547, 1.75), (0.6426, -0.4305, 1.75), (0.6061, -0.6061, 1.524), (0.5983, -0.6138, 1.521), (0.4903, -0.7024, 1.521), (0.4551, -0.6672, 1.685), (0.4626, -0.6747, 1.65), (0.4305, -0.6426, 1.75), (0.6747, -0.4626, 1.65), (0.6138, -0.5983, 1.521), (0.7024, -0.4903, 1.521), (0.7121, -0.5, 1.382), (0.5, -0.7121, 1.382), (0.7121, -0.5, 0.35), (0.5, -0.7121, 0.35), (0.6414, -0.5707, 0.35), (0.5707, -0.6414, 0.35), (0.5716, 0.5716, 1.685), (0.3131, 0.4686, 1.583), (0.3324, 0.4975, 1.469), (0.3389, 0.5072, 1.35), (0.3324, 0.4975, 1.231), (0.3131, 0.4686, 1.117), (0.2818, 0.4217, 1.011), (0.3985, 0.3985, 1.583), (0.423, 0.423, 1.469), (0.4313, 0.4313, 1.35), (0.423, 0.423, 1.231), (0.3985, 0.3985, 1.117), (0.3586, 0.3586, 1.011), (0.4686, 0.3131, 1.583), (0.4975, 0.3324, 1.469), (0.5072, 0.3389, 1.35), (0.4975, 0.3324, 1.231), (0.4686, 0.3131, 1.117), (0.4217, 0.2818, 1.011), (0.2762, 0.4883, 1.583), (0.25, 0.4622, 1.65), (0.2933, 0.439, 1.65), (0.3733, 0.3733, 1.65), (0.439, 0.2933, 1.65), (0.4883, 0.2762, 1.583), (0.4622, 0.25, 1.65), (0.3017, 0.5138, 1.469), (0.5225, 0.3103, 1.35), (0.5138, 0.3017, 1.469), (0.3103, 0.5225, 1.35), (0.3017, 0.5138, 1.231), (0.2762, 0.4883, 1.117), (0.2347, 0.4469, 1.011), (0.2172, 0.4293, 0.982), (0.2589, 0.3875, 0.961), (0.5138, 0.3017, 1.231), (0.4883, 0.2762, 1.117), (0.3232, 0.3232, 0.9501), (0.4469, 0.2347, 1.011), (0.3875, 0.2589, 0.961), (0.4293, 0.2172, 0.982), (0.28, 0.4922, 1.75), (0.3233, 0.469, 1.75), (0.4033, 0.4033, 1.75), (0.469, 0.3233, 1.75), (0.4922, 0.28, 1.75), (0.4551, 0.6672, 1.685), (0.547, 0.547, 1.75), (0.4305, 0.6426, 1.75), (0.6061, 0.6061, 1.524), (0.6138, 0.5983, 1.521), (0.7024, 0.4903, 1.521), (0.6672, 0.4551, 1.685), (0.6747, 0.4626, 1.65), (0.6426, 0.4305, 1.75), (0.4626, 0.6747, 1.65), (0.5983, 0.6138, 1.521), (0.4903, 0.7024, 1.521), (0.5, 0.7121, 1.382), (0.7121, 0.5, 1.382), (0.5, 0.7121, 0.35), (0.7121, 0.5, 0.35), (0.5707, 0.6414, 0.35), (0.6414, 0.5707, 0.35), (-0.5716, -0.5716, 1.685), (-0.3131, -0.4686, 1.583), (-0.3324, -0.4975, 1.469), (-0.3389, -0.5072, 1.35), (-0.3324, -0.4975, 1.231), (-0.3131, -0.4686, 1.117), (-0.2818, -0.4217, 1.011), (-0.3985, -0.3985, 1.583), (-0.423, -0.423, 1.469), (-0.4313, -0.4313, 1.35), (-0.423, -0.423, 1.231), (-0.3985, -0.3985, 1.117), (-0.3586, -0.3586, 1.011), (-0.4686, -0.3131, 1.583), (-0.4975, -0.3324, 1.469), (-0.5072, -0.3389, 1.35), (-0.4975, -0.3324, 1.231), (-0.4686, -0.3131, 1.117), (-0.4217, -0.2818, 1.011), (-0.2762, -0.4883, 1.583), (-0.25, -0.4622, 1.65), (-0.2933, -0.439, 1.65), (-0.3733, -0.3733, 1.65), (-0.439, -0.2933, 1.65), (-0.4883, -0.2762, 1.583), (-0.4622, -0.25, 1.65), (-0.3017, -0.5138, 1.469), (-0.5225, -0.3103, 1.35), (-0.5138, -0.3017, 1.469), (-0.3103, -0.5225, 1.35), (-0.3017, -0.5138, 1.231), (-0.2762, -0.4883, 1.117), (-0.2347, -0.4469, 1.011), (-0.2172, -0.4293, 0.982), (-0.2589, -0.3875, 0.961), (-0.5138, -0.3017, 1.231), (-0.4883, -0.2762, 1.117), (-0.3232, -0.3232, 0.9501), (-0.4469, -0.2347, 1.011), (-0.3875, -0.2589, 0.961), (-0.4293, -0.2172, 0.982), (-0.28, -0.4922, 1.75), (-0.3233, -0.469, 1.75), (-0.4033, -0.4033, 1.75), (-0.469, -0.3233, 1.75), (-0.4922, -0.28, 1.75), (-0.4551, -0.6672, 1.685), (-0.547, -0.547, 1.75), (-0.4305, -0.6426, 1.75), (-0.6061, -0.6061, 1.524), (-0.6138, -0.5983, 1.521), (-0.7024, -0.4903, 1.521), (-0.6672, -0.4551, 1.685), (-0.6747, -0.4626, 1.65), (-0.6426, -0.4305, 1.75), (-0.4626, -0.6747, 1.65), (-0.5983, -0.6138, 1.521), (-0.4903, -0.7024, 1.521), (-0.5, -0.7121, 1.382), (-0.7121, -0.5, 1.382), (-0.5, -0.7121, 0.35), (-0.7121, -0.5, 0.35), (-0.5707, -0.6414, 0.35), (-0.6414, -0.5707, 0.35), (-1.0, -1.0, -0.15), (-1.0, -1.0, 0.15), (-1.0, 1.0, -0.15), (-1.0, 1.0, 0.15), (1.0, -1.0, -0.15), (1.0, -1.0, 0.15), (1.0, 1.0, -0.15), (1.0, 1.0, 0.15), (0.7054, 0.7761, 0.15), (0.5707, 0.6414, 0.15), (0.5, 0.7121, 0.15), (-0.7054, 0.7761, 0.15), (-0.5707, 0.6414, 0.15), (-0.7761, 0.7054, 0.15), (0.7761, 0.7054, 0.15), (0.6414, 0.5707, 0.15), (0.2172, 0.4293, 0.15), (-0.5, 0.7121, 0.15), (-0.2172, 0.4293, 0.15), (-0.6414, 0.5707, 0.15), (0.7121, 0.5, 0.15), (-0.7121, 0.5, 0.15), (0.4293, 0.2172, 0.15), (-0.4293, 0.2172, 0.15), (0.4293, -0.2172, 0.15), (0.7121, -0.5, 0.15), (0.7761, -0.7054, 0.15), (0.6414, -0.5707, 0.15), (0.7054, -0.7761, 0.15), (0.5707, -0.6414, 0.15), (0.2172, -0.4293, 0.15), (0.5, -0.7121, 0.15), (-0.5, -0.7121, 0.15), (-0.2172, -0.4293, 0.15), (-0.4293, -0.2172, 0.15), (-0.7121, -0.5, 0.15), (-0.5707, -0.6414, 0.15), (-0.6414, -0.5707, 0.15), (-0.7761, -0.7054, 0.15), (-0.7054, -0.7761, 0.15)], [], [(0, 47, 54, 52), (1, 7, 22, 21), (2, 8, 7, 1), (3, 9, 8, 2), (4, 10, 9, 3), (5, 11, 10, 4), (6, 12, 11, 5), (10, 16, 15, 9), (11, 17, 16, 10), (12, 18, 17, 11), (7, 13, 23, 22), (8, 14, 13, 7), (9, 15, 14, 8), (13, 24, 25, 23), (14, 28, 24, 13), (15, 27, 28, 14), (16, 35, 27, 15), (17, 36, 35, 16), (18, 38, 36, 17), (60, 58, 56, 49, 50, 59, 61, 63, 62), (22, 23, 44, 43), (34, 6, 32, 33), (38, 18, 39, 40), (37, 12, 6, 34), (39, 18, 12, 37), (26, 2, 1, 19), (30, 4, 3, 29), (32, 6, 5, 31), (31, 5, 4, 30), (19, 1, 21, 20), (29, 3, 2, 26), (20, 21, 42, 41), (25, 53, 52, 54, 45), (23, 25, 45, 44), (21, 22, 43, 42), (48, 46, 55, 20, 41), (54, 47, 48, 41, 42, 43, 44, 45), (51, 59, 50), (50, 49, 0, 52, 53, 51), (56, 58, 57), (46, 48, 47, 0), (57, 55, 46, 0, 49, 56), (64, 111, 118, 116), (65, 71, 86, 85), (66, 72, 71, 65), (67, 73, 72, 66), (68, 74, 73, 67), (69, 75, 74, 68), (70, 76, 75, 69), (74, 80, 79, 73), (75, 81, 80, 74), (76, 82, 81, 75), (71, 77, 87, 86), (72, 78, 77, 71), (73, 79, 78, 72), (77, 88, 89, 87), (78, 92, 88, 77), (79, 91, 92, 78), (80, 99, 91, 79), (81, 100, 99, 80), (82, 102, 100, 81), (124, 122, 120, 113, 114, 123, 125, 127, 126), (86, 87, 108, 107), (98, 70, 96, 97), (102, 82, 103, 104), (101, 76, 70, 98), (103, 82, 76, 101), (90, 66, 65, 83), (94, 68, 67, 93), (96, 70, 69, 95), (95, 69, 68, 94), (83, 65, 85, 84), (93, 67, 66, 90), (84, 85, 106, 105), (89, 117, 116, 118, 109), (87, 89, 109, 108), (85, 86, 107, 106), (112, 110, 119, 84, 105), (118, 111, 112, 105, 106, 107, 108, 109), (115, 123, 114), (114, 113, 64, 116, 117, 115), (120, 122, 121), (110, 112, 111, 64), (121, 119, 110, 64, 113, 120), (128, 175, 182, 180), (129, 135, 150, 149), (130, 136, 135, 129), (131, 137, 136, 130), (132, 138, 137, 131), (133, 139, 138, 132), (134, 140, 139, 133), (138, 144, 143, 137), (139, 145, 144, 138), (140, 146, 145, 139), (135, 141, 151, 150), (136, 142, 141, 135), (137, 143, 142, 136), (141, 152, 153, 151), (142, 156, 152, 141), (143, 155, 156, 142), (144, 163, 155, 143), (145, 164, 163, 144), (146, 166, 164, 145), (188, 186, 184, 177, 178, 187, 189, 191, 190), (150, 151, 172, 171), (162, 134, 160, 161), (166, 146, 167, 168), (165, 140, 134, 162), (167, 146, 140, 165), (154, 130, 129, 147), (158, 132, 131, 157), (160, 134, 133, 159), (159, 133, 132, 158), (147, 129, 149, 148), (157, 131, 130, 154), (148, 149, 170, 169), (153, 181, 180, 182, 173), (151, 153, 173, 172), (149, 150, 171, 170), (176, 174, 183, 148, 169), (182, 175, 176, 169, 170, 171, 172, 173), (179, 187, 178), (178, 177, 128, 180, 181, 179), (184, 186, 185), (174, 176, 175, 128), (185, 183, 174, 128, 177, 184), (192, 239, 246, 244), (193, 199, 214, 213), (194, 200, 199, 193), (195, 201, 200, 194), (196, 202, 201, 195), (197, 203, 202, 196), (198, 204, 203, 197), (202, 208, 207, 201), (203, 209, 208, 202), (204, 210, 209, 203), (199, 205, 215, 214), (200, 206, 205, 199), (201, 207, 206, 200), (205, 216, 217, 215), (206, 220, 216, 205), (207, 219, 220, 206), (208, 227, 219, 207), (209, 228, 227, 208), (210, 230, 228, 209), (252, 250, 248, 241, 242, 251, 253, 255, 254), (214, 215, 236, 235), (226, 198, 224, 225), (230, 210, 231, 232), (229, 204, 198, 226), (231, 210, 204, 229), (218, 194, 193, 211), (222, 196, 195, 221), (224, 198, 197, 223), (223, 197, 196, 222), (211, 193, 213, 212), (221, 195, 194, 218), (212, 213, 234, 233), (217, 245, 244, 246, 237), (215, 217, 237, 236), (213, 214, 235, 234), (240, 238, 247, 212, 233), (246, 239, 240, 233, 234, 235, 236, 237), (243, 251, 242), (242, 241, 192, 244, 245, 243), (248, 250, 249), (238, 240, 239, 192), (249, 247, 238, 192, 241, 248), (256, 257, 259, 258), (258, 259, 263, 262), (262, 263, 261, 260), (260, 261, 257, 256), (258, 262, 260, 256), (263, 270, 271, 276, 278, 272, 274, 279, 277, 275, 269, 259, 257, 294, 293, 291, 290, 289, 286, 280, 281, 283, 282, 261), (271, 270, 191), (275, 277, 60, 62), (285, 284, 127), (276, 271, 191, 189), (290, 291, 253, 251, 243, 245, 217, 216, 220, 219, 227, 228, 230, 232), (287, 285, 127, 125), (292, 288, 252, 254), (282, 126, 127, 284), (288, 289, 225, 224, 223, 222, 221, 218, 211, 212, 247, 249, 250, 252), (264, 190, 191, 270), (283, 281, 124, 126), (266, 272, 161, 160, 159, 158, 157, 154, 147, 148, 183, 185, 186, 188), (281, 280, 97, 96, 95, 94, 93, 90, 83, 84, 119, 121, 122, 124), (293, 294, 255), (286, 287, 125, 123, 115, 117, 89, 88, 92, 91, 99, 100, 102, 104), (272, 278, 168, 167, 165, 162, 161), (279, 274, 40, 39, 37, 34, 33), (269, 62, 63, 267), (295, 292, 254), (278, 276, 189, 187, 179, 181, 153, 152, 156, 155, 163, 164, 166, 168), (261, 282, 284, 285, 287, 286, 289, 288, 292, 295, 294, 257), (259, 269, 267, 268, 273, 274, 272, 266, 265, 264, 270, 263), (265, 266, 188, 190), (291, 293, 255, 253), (282, 283, 126), (269, 275, 62), (289, 290, 232, 231, 229, 226, 225), (295, 254, 255, 294), (274, 273, 61, 59, 51, 53, 25, 24, 28, 27, 35, 36, 38, 40), (273, 268, 63, 61), (264, 265, 190), (280, 286, 104, 103, 101, 98, 97), (268, 267, 63), (277, 279, 33, 32, 31, 30, 29, 26, 19, 20, 55, 57, 58, 60)])
_uv = me_cube_004.uv_layers.new(name='UVMap')
_uv.uv.foreach_set('vector', [0.75, 0.625, 0.75, 0.6519, 0.7189, 0.6519, 0.7203, 0.625, 0.6562, 0.625, 0.625, 0.625, 0.625, 0.6644, 0.6562, 0.6644, 0.6562, 0.5625, 0.625, 0.5625, 0.625, 0.625, 0.6562, 0.625, 0.6562, 0.5, 0.625, 0.5, 0.625, 0.5625, 0.6562, 0.5625, 0.6562, 0.4375, 0.625, 0.4375, 0.625, 0.5, 0.6562, 0.5, 0.6562, 0.375, 0.625, 0.375, 0.625, 0.4375, 0.6562, 0.4375, 0.6562, 0.3125, 0.625, 0.3125, 0.625, 0.375, 0.6562, 0.375, 0.625, 0.4375, 0.5937, 0.4375, 0.5937, 0.5, 0.625, 0.5, 0.625, 0.375, 0.5937, 0.375, 0.5937, 0.4375, 0.625, 0.4375, 0.625, 0.3125, 0.5937, 0.3125, 0.5937, 0.375, 0.625, 0.375, 0.625, 0.625, 0.5937, 0.625, 0.5937, 0.6644, 0.625, 0.6644, 0.625, 0.5625, 0.5937, 0.5625, 0.5937, 0.625, 0.625, 0.625, 0.625, 0.5, 0.5937, 0.5, 0.5937, 0.5625, 0.625, 0.5625, 0.5937, 0.625, 0.5819, 0.625, 0.5789, 0.6644, 0.5937, 0.6644, 0.5937, 0.5625, 0.5845, 0.5625, 0.5819, 0.625, 0.5937, 0.625, 0.5937, 0.5, 0.5853, 0.5, 0.5845, 0.5625, 0.5937, 0.5625, 0.5937, 0.4375, 0.5845, 0.4375, 0.5853, 0.5, 0.5937, 0.5, 0.5937, 0.375, 0.5819, 0.375, 0.5845, 0.4375, 0.5937, 0.4375, 0.5937, 0.3125, 0.577, 0.3125, 0.5819, 0.375, 0.5937, 0.375, 0.4776, 0.5, 0.5803, 0.5, 0.6035, 0.6159, 0.604, 0.625, 0.6035, 0.6341, 0.5803, 0.75, 0.4776, 0.75, 0.4776, 0.6667, 0.4776, 0.5833, 0.625, 0.6644, 0.5937, 0.6644, 0.5937, 0.6644, 0.625, 0.6644, 0.6562, 0.2786, 0.6562, 0.3125, 0.673, 0.3125, 0.6754, 0.2928, 0.577, 0.3125, 0.5937, 0.3125, 0.5937, 0.2786, 0.5746, 0.2928, 0.625, 0.2712, 0.625, 0.3125, 0.6562, 0.3125, 0.6562, 0.2786, 0.5937, 0.2786, 0.5937, 0.3125, 0.625, 0.3125, 0.625, 0.2712, 0.6655, 0.5625, 0.6562, 0.5625, 0.6562, 0.625, 0.6681, 0.625, 0.6655, 0.4375, 0.6562, 0.4375, 0.6562, 0.5, 0.6647, 0.5, 0.673, 0.3125, 0.6562, 0.3125, 0.6562, 0.375, 0.6681, 0.375, 0.6681, 0.375, 0.6562, 0.375, 0.6562, 0.4375, 0.6655, 0.4375, 0.6681, 0.625, 0.6562, 0.625, 0.6562, 0.6644, 0.6711, 0.6644, 0.6647, 0.5, 0.6562, 0.5, 0.6562, 0.5625, 0.6655, 0.5625, 0.6711, 0.6644, 0.6562, 0.6644, 0.6562, 0.6644, 0.6711, 0.6644, 0.625, 0.9768, 0.625, 0.7839, 0.625, 0.7928, 0.625, 0.8217, 0.625, 0.9768, 0.5937, 0.6644, 0.5789, 0.6644, 0.5789, 0.6644, 0.5937, 0.6644, 0.6562, 0.6644, 0.625, 0.6644, 0.625, 0.6644, 0.6562, 0.6644, 0.625, 0.4283, 0.625, 0.4572, 0.625, 0.4661, 0.625, 0.2732, 0.625, 0.2732, 0.6967, 0.75, 0.6864, 0.625, 0.6967, 0.5, 0.8518, 0.5, 0.8446, 0.5392, 0.8396, 0.625, 0.8446, 0.7108, 0.8518, 0.75, 0.722, 0.5625, 0.7224, 0.5116, 0.748, 0.5625, 0.748, 0.5625, 0.75, 0.5639, 0.75, 0.625, 0.7203, 0.625, 0.7206, 0.6117, 0.722, 0.5625, 0.752, 0.5625, 0.7776, 0.5116, 0.778, 0.5625, 0.7797, 0.625, 0.7811, 0.6519, 0.75, 0.6519, 0.75, 0.625, 0.778, 0.5625, 0.7794, 0.6117, 0.7797, 0.625, 0.75, 0.625, 0.75, 0.5639, 0.752, 0.5625, 0.75, 0.625, 0.75, 0.6519, 0.7189, 0.6519, 0.7203, 0.625, 0.6562, 0.625, 0.625, 0.625, 0.625, 0.6644, 0.6562, 0.6644, 0.6562, 0.5625, 0.625, 0.5625, 0.625, 0.625, 0.6562, 0.625, 0.6562, 0.5, 0.625, 0.5, 0.625, 0.5625, 0.6562, 0.5625, 0.6562, 0.4375, 0.625, 0.4375, 0.625, 0.5, 0.6562, 0.5, 0.6562, 0.375, 0.625, 0.375, 0.625, 0.4375, 0.6562, 0.4375, 0.6562, 0.3125, 0.625, 0.3125, 0.625, 0.375, 0.6562, 0.375, 0.625, 0.4375, 0.5937, 0.4375, 0.5937, 0.5, 0.625, 0.5, 0.625, 0.375, 0.5937, 0.375, 0.5937, 0.4375, 0.625, 0.4375, 0.625, 0.3125, 0.5937, 0.3125, 0.5937, 0.375, 0.625, 0.375, 0.625, 0.625, 0.5937, 0.625, 0.5937, 0.6644, 0.625, 0.6644, 0.625, 0.5625, 0.5937, 0.5625, 0.5937, 0.625, 0.625, 0.625, 0.625, 0.5, 0.5937, 0.5, 0.5937, 0.5625, 0.625, 0.5625, 0.5937, 0.625, 0.5819, 0.625, 0.5789, 0.6644, 0.5937, 0.6644, 0.5937, 0.5625, 0.5845, 0.5625, 0.5819, 0.625, 0.5937, 0.625, 0.5937, 0.5, 0.5853, 0.5, 0.5845, 0.5625, 0.5937, 0.5625, 0.5937, 0.4375, 0.5845, 0.4375, 0.5853, 0.5, 0.5937, 0.5, 0.5937, 0.375, 0.5819, 0.375, 0.5845, 0.4375, 0.5937, 0.4375, 0.5937, 0.3125, 0.577, 0.3125, 0.5819, 0.375, 0.5937, 0.375, 0.4776, 0.5, 0.5803, 0.5, 0.6035, 0.6159, 0.604, 0.625, 0.6035, 0.6341, 0.5803, 0.75, 0.4776, 0.75, 0.4776, 0.6667, 0.4776, 0.5833, 0.625, 0.6644, 0.5937, 0.6644, 0.5937, 0.6644, 0.625, 0.6644, 0.6562, 0.2786, 0.6562, 0.3125, 0.673, 0.3125, 0.6754, 0.2928, 0.577, 0.3125, 0.5937, 0.3125, 0.5937, 0.2786, 0.5746, 0.2928, 0.625, 0.2712, 0.625, 0.3125, 0.6562, 0.3125, 0.6562, 0.2786, 0.5937, 0.2786, 0.5937, 0.3125, 0.625, 0.3125, 0.625, 0.2712, 0.6655, 0.5625, 0.6562, 0.5625, 0.6562, 0.625, 0.6681, 0.625, 0.6655, 0.4375, 0.6562, 0.4375, 0.6562, 0.5, 0.6647, 0.5, 0.673, 0.3125, 0.6562, 0.3125, 0.6562, 0.375, 0.6681, 0.375, 0.6681, 0.375, 0.6562, 0.375, 0.6562, 0.4375, 0.6655, 0.4375, 0.6681, 0.625, 0.6562, 0.625, 0.6562, 0.6644, 0.6711, 0.6644, 0.6647, 0.5, 0.6562, 0.5, 0.6562, 0.5625, 0.6655, 0.5625, 0.6711, 0.6644, 0.6562, 0.6644, 0.6562, 0.6644, 0.6711, 0.6644, 0.625, 0.9768, 0.625, 0.7839, 0.625, 0.7928, 0.625, 0.8217, 0.625, 0.9768, 0.5937, 0.6644, 0.5789, 0.6644, 0.5789, 0.6644, 0.5937, 0.6644, 0.6562, 0.6644, 0.625, 0.6644, 0.625, 0.6644, 0.6562, 0.6644, 0.625, 0.4283, 0.625, 0.4572, 0.625, 0.4661, 0.625, 0.2732, 0.625, 0.2732, 0.6967, 0.75, 0.6864, 0.625, 0.6967, 0.5, 0.8518, 0.5, 0.8446, 0.5392, 0.8396, 0.625, 0.8446, 0.7108, 0.8518, 0.75, 0.722, 0.5625, 0.7224, 0.5116, 0.748, 0.5625, 0.748, 0.5625, 0.75, 0.5639, 0.75, 0.625, 0.7203, 0.625, 0.7206, 0.6117, 0.722, 0.5625, 0.752, 0.5625, 0.7776, 0.5116, 0.778, 0.5625, 0.7797, 0.625, 0.7811, 0.6519, 0.75, 0.6519, 0.75, 0.625, 0.778, 0.5625, 0.7794, 0.6117, 0.7797, 0.625, 0.75, 0.625, 0.75, 0.5639, 0.752, 0.5625, 0.75, 0.625, 0.75, 0.6519, 0.7189, 0.6519, 0.7203, 0.625, 0.6562, 0.625, 0.625, 0.625, 0.625, 0.6644, 0.6562, 0.6644, 0.6562, 0.5625, 0.625, 0.5625, 0.625, 0.625, 0.6562, 0.625, 0.6562, 0.5, 0.625, 0.5, 0.625, 0.5625, 0.6562, 0.5625, 0.6562, 0.4375, 0.625, 0.4375, 0.625, 0.5, 0.6562, 0.5, 0.6562, 0.375, 0.625, 0.375, 0.625, 0.4375, 0.6562, 0.4375, 0.6562, 0.3125, 0.625, 0.3125, 0.625, 0.375, 0.6562, 0.375, 0.625, 0.4375, 0.5937, 0.4375, 0.5937, 0.5, 0.625, 0.5, 0.625, 0.375, 0.5937, 0.375, 0.5937, 0.4375, 0.625, 0.4375, 0.625, 0.3125, 0.5937, 0.3125, 0.5937, 0.375, 0.625, 0.375, 0.625, 0.625, 0.5937, 0.625, 0.5937, 0.6644, 0.625, 0.6644, 0.625, 0.5625, 0.5937, 0.5625, 0.5937, 0.625, 0.625, 0.625, 0.625, 0.5, 0.5937, 0.5, 0.5937, 0.5625, 0.625, 0.5625, 0.5937, 0.625, 0.5819, 0.625, 0.5789, 0.6644, 0.5937, 0.6644, 0.5937, 0.5625, 0.5845, 0.5625, 0.5819, 0.625, 0.5937, 0.625, 0.5937, 0.5, 0.5853, 0.5, 0.5845, 0.5625, 0.5937, 0.5625, 0.5937, 0.4375, 0.5845, 0.4375, 0.5853, 0.5, 0.5937, 0.5, 0.5937, 0.375, 0.5819, 0.375, 0.5845, 0.4375, 0.5937, 0.4375, 0.5937, 0.3125, 0.577, 0.3125, 0.5819, 0.375, 0.5937, 0.375, 0.4776, 0.5, 0.5803, 0.5, 0.6035, 0.6159, 0.604, 0.625, 0.6035, 0.6341, 0.5803, 0.75, 0.4776, 0.75, 0.4776, 0.6667, 0.4776, 0.5833, 0.625, 0.6644, 0.5937, 0.6644, 0.5937, 0.6644, 0.625, 0.6644, 0.6562, 0.2786, 0.6562, 0.3125, 0.673, 0.3125, 0.6754, 0.2928, 0.577, 0.3125, 0.5937, 0.3125, 0.5937, 0.2786, 0.5746, 0.2928, 0.625, 0.2712, 0.625, 0.3125, 0.6562, 0.3125, 0.6562, 0.2786, 0.5937, 0.2786, 0.5937, 0.3125, 0.625, 0.3125, 0.625, 0.2712, 0.6655, 0.5625, 0.6562, 0.5625, 0.6562, 0.625, 0.6681, 0.625, 0.6655, 0.4375, 0.6562, 0.4375, 0.6562, 0.5, 0.6647, 0.5, 0.673, 0.3125, 0.6562, 0.3125, 0.6562, 0.375, 0.6681, 0.375, 0.6681, 0.375, 0.6562, 0.375, 0.6562, 0.4375, 0.6655, 0.4375, 0.6681, 0.625, 0.6562, 0.625, 0.6562, 0.6644, 0.6711, 0.6644, 0.6647, 0.5, 0.6562, 0.5, 0.6562, 0.5625, 0.6655, 0.5625, 0.6711, 0.6644, 0.6562, 0.6644, 0.6562, 0.6644, 0.6711, 0.6644, 0.625, 0.9768, 0.625, 0.7839, 0.625, 0.7928, 0.625, 0.8217, 0.625, 0.9768, 0.5937, 0.6644, 0.5789, 0.6644, 0.5789, 0.6644, 0.5937, 0.6644, 0.6562, 0.6644, 0.625, 0.6644, 0.625, 0.6644, 0.6562, 0.6644, 0.625, 0.4283, 0.625, 0.4572, 0.625, 0.4661, 0.625, 0.2732, 0.625, 0.2732, 0.6967, 0.75, 0.6864, 0.625, 0.6967, 0.5, 0.8518, 0.5, 0.8446, 0.5392, 0.8396, 0.625, 0.8446, 0.7108, 0.8518, 0.75, 0.722, 0.5625, 0.7224, 0.5116, 0.748, 0.5625, 0.748, 0.5625, 0.75, 0.5639, 0.75, 0.625, 0.7203, 0.625, 0.7206, 0.6117, 0.722, 0.5625, 0.752, 0.5625, 0.7776, 0.5116, 0.778, 0.5625, 0.7797, 0.625, 0.7811, 0.6519, 0.75, 0.6519, 0.75, 0.625, 0.778, 0.5625, 0.7794, 0.6117, 0.7797, 0.625, 0.75, 0.625, 0.75, 0.5639, 0.752, 0.5625, 0.75, 0.625, 0.75, 0.6519, 0.7189, 0.6519, 0.7203, 0.625, 0.6562, 0.625, 0.625, 0.625, 0.625, 0.6644, 0.6562, 0.6644, 0.6562, 0.5625, 0.625, 0.5625, 0.625, 0.625, 0.6562, 0.625, 0.6562, 0.5, 0.625, 0.5, 0.625, 0.5625, 0.6562, 0.5625, 0.6562, 0.4375, 0.625, 0.4375, 0.625, 0.5, 0.6562, 0.5, 0.6562, 0.375, 0.625, 0.375, 0.625, 0.4375, 0.6562, 0.4375, 0.6562, 0.3125, 0.625, 0.3125, 0.625, 0.375, 0.6562, 0.375, 0.625, 0.4375, 0.5937, 0.4375, 0.5937, 0.5, 0.625, 0.5, 0.625, 0.375, 0.5937, 0.375, 0.5937, 0.4375, 0.625, 0.4375, 0.625, 0.3125, 0.5937, 0.3125, 0.5937, 0.375, 0.625, 0.375, 0.625, 0.625, 0.5937, 0.625, 0.5937, 0.6644, 0.625, 0.6644, 0.625, 0.5625, 0.5937, 0.5625, 0.5937, 0.625, 0.625, 0.625, 0.625, 0.5, 0.5937, 0.5, 0.5937, 0.5625, 0.625, 0.5625, 0.5937, 0.625, 0.5819, 0.625, 0.5789, 0.6644, 0.5937, 0.6644, 0.5937, 0.5625, 0.5845, 0.5625, 0.5819, 0.625, 0.5937, 0.625, 0.5937, 0.5, 0.5853, 0.5, 0.5845, 0.5625, 0.5937, 0.5625, 0.5937, 0.4375, 0.5845, 0.4375, 0.5853, 0.5, 0.5937, 0.5, 0.5937, 0.375, 0.5819, 0.375, 0.5845, 0.4375, 0.5937, 0.4375, 0.5937, 0.3125, 0.577, 0.3125, 0.5819, 0.375, 0.5937, 0.375, 0.4776, 0.5, 0.5803, 0.5, 0.6035, 0.6159, 0.604, 0.625, 0.6035, 0.6341, 0.5803, 0.75, 0.4776, 0.75, 0.4776, 0.6667, 0.4776, 0.5833, 0.625, 0.6644, 0.5937, 0.6644, 0.5937, 0.6644, 0.625, 0.6644, 0.6562, 0.2786, 0.6562, 0.3125, 0.673, 0.3125, 0.6754, 0.2928, 0.577, 0.3125, 0.5937, 0.3125, 0.5937, 0.2786, 0.5746, 0.2928, 0.625, 0.2712, 0.625, 0.3125, 0.6562, 0.3125, 0.6562, 0.2786, 0.5937, 0.2786, 0.5937, 0.3125, 0.625, 0.3125, 0.625, 0.2712, 0.6655, 0.5625, 0.6562, 0.5625, 0.6562, 0.625, 0.6681, 0.625, 0.6655, 0.4375, 0.6562, 0.4375, 0.6562, 0.5, 0.6647, 0.5, 0.673, 0.3125, 0.6562, 0.3125, 0.6562, 0.375, 0.6681, 0.375, 0.6681, 0.375, 0.6562, 0.375, 0.6562, 0.4375, 0.6655, 0.4375, 0.6681, 0.625, 0.6562, 0.625, 0.6562, 0.6644, 0.6711, 0.6644, 0.6647, 0.5, 0.6562, 0.5, 0.6562, 0.5625, 0.6655, 0.5625, 0.6711, 0.6644, 0.6562, 0.6644, 0.6562, 0.6644, 0.6711, 0.6644, 0.625, 0.9768, 0.625, 0.7839, 0.625, 0.7928, 0.625, 0.8217, 0.625, 0.9768, 0.5937, 0.6644, 0.5789, 0.6644, 0.5789, 0.6644, 0.5937, 0.6644, 0.6562, 0.6644, 0.625, 0.6644, 0.625, 0.6644, 0.6562, 0.6644, 0.625, 0.4283, 0.625, 0.4572, 0.625, 0.4661, 0.625, 0.2732, 0.625, 0.2732, 0.6967, 0.75, 0.6864, 0.625, 0.6967, 0.5, 0.8518, 0.5, 0.8446, 0.5392, 0.8396, 0.625, 0.8446, 0.7108, 0.8518, 0.75, 0.722, 0.5625, 0.7224, 0.5116, 0.748, 0.5625, 0.748, 0.5625, 0.75, 0.5639, 0.75, 0.625, 0.7203, 0.625, 0.7206, 0.6117, 0.722, 0.5625, 0.752, 0.5625, 0.7776, 0.5116, 0.778, 0.5625, 0.7797, 0.625, 0.7811, 0.6519, 0.75, 0.6519, 0.75, 0.625, 0.778, 0.5625, 0.7794, 0.6117, 0.7797, 0.625, 0.75, 0.625, 0.75, 0.5639, 0.752, 0.5625, 0.375, 0.0, 0.625, 0.0, 0.625, 0.25, 0.375, 0.25, 0.375, 0.25, 0.625, 0.25, 0.625, 0.5, 0.375, 0.5, 0.375, 0.5, 0.625, 0.5, 0.625, 0.75, 0.375, 0.75, 0.375, 0.75, 0.625, 0.75, 0.625, 1.0, 0.375, 1.0, 0.125, 0.5, 0.375, 0.5, 0.375, 0.75, 0.125, 0.75, 0.625, 0.5, 0.653, 0.5368, 0.6698, 0.5537, 0.661, 0.5625, 0.6963, 0.5979, 0.7229, 0.5713, 0.7771, 0.5713, 0.8037, 0.5979, 0.839, 0.5625, 0.8302, 0.5537, 0.847, 0.5368, 0.875, 0.5, 0.875, 0.75, 0.847, 0.7132, 0.8302, 0.6963, 0.839, 0.6875, 0.8037, 0.6521, 0.7771, 0.6787, 0.7229, 0.6787, 0.6963, 0.6521, 0.661, 0.6875, 0.6698, 0.6963, 0.653, 0.7132, 0.625, 0.75, 0.3799, 0.6667, 0.3799, 0.6667, 0.4776, 0.6667, 0.3799, 0.5833, 0.3799, 0.5, 0.4776, 0.5, 0.4776, 0.5833, 0.3799, 0.6667, 0.3799, 0.6667, 0.4776, 0.6667, 0.3799, 0.75, 0.3799, 0.6667, 0.4776, 0.6667, 0.4776, 0.75, 0.3764, 1.0, 0.3799, 0.75, 0.4776, 0.75, 0.5803, 0.75, 0.6033, 0.759, 0.625, 0.7839, 0.625, 0.9768, 0.6122, 0.9583, 0.5902, 0.9402, 0.5673, 0.9341, 0.5444, 0.9402, 0.5224, 0.9583, 0.5021, 0.9876, 0.4965, 1.0, 0.3799, 0.75, 0.3799, 0.6667, 0.4776, 0.6667, 0.4776, 0.75, 0.3799, 0.5833, 0.3799, 0.5, 0.4776, 0.5, 0.4776, 0.5833, 0.3799, 0.5833, 0.4776, 0.5833, 0.4776, 0.6667, 0.3799, 0.6667, 0.3799, 0.5, 0.3764, 0.25, 0.4965, 0.25, 0.5021, 0.2624, 0.5224, 0.2917, 0.5444, 0.3098, 0.5673, 0.3159, 0.5902, 0.3098, 0.6122, 0.2917, 0.625, 0.2732, 0.625, 0.4661, 0.6033, 0.491, 0.5803, 0.5, 0.4776, 0.5, 0.3799, 0.5833, 0.4776, 0.5833, 0.4776, 0.6667, 0.3799, 0.6667, 0.3799, 0.5833, 0.3799, 0.5, 0.4776, 0.5, 0.4776, 0.5833, 0.3799, 0.5, 0.3764, 0.25, 0.4965, 0.25, 0.5021, 0.2624, 0.5224, 0.2917, 0.5444, 0.3098, 0.5673, 0.3159, 0.5902, 0.3098, 0.6122, 0.2917, 0.625, 0.2732, 0.625, 0.4661, 0.6033, 0.491, 0.5803, 0.5, 0.4776, 0.5, 0.3799, 0.5, 0.3764, 0.25, 0.4965, 0.25, 0.5021, 0.2624, 0.5224, 0.2917, 0.5444, 0.3098, 0.5673, 0.3159, 0.5902, 0.3098, 0.6122, 0.2917, 0.625, 0.2732, 0.625, 0.4661, 0.6033, 0.491, 0.5803, 0.5, 0.4776, 0.5, 0.3799, 0.6667, 0.3799, 0.6667, 0.4776, 0.6667, 0.3764, 1.0, 0.3799, 0.75, 0.4776, 0.75, 0.5803, 0.75, 0.6033, 0.759, 0.625, 0.7839, 0.625, 0.9768, 0.6122, 0.9583, 0.5902, 0.9402, 0.5673, 0.9341, 0.5444, 0.9402, 0.5224, 0.9583, 0.5021, 0.9876, 0.4965, 1.0, 0.3764, 0.25, 0.3764, 0.0, 0.4965, 0.0, 0.4925, 0.04923, 0.4904, 0.125, 0.4925, 0.2008, 0.4965, 0.25, 0.3764, 0.25, 0.3764, 0.0, 0.4965, 0.0, 0.4925, 0.04923, 0.4904, 0.125, 0.4925, 0.2008, 0.4965, 0.25, 0.3799, 0.5833, 0.4776, 0.5833, 0.4776, 0.6667, 0.3799, 0.6667, 0.3799, 0.5833, 0.3799, 0.5833, 0.4776, 0.5833, 0.3764, 1.0, 0.3799, 0.75, 0.4776, 0.75, 0.5803, 0.75, 0.6033, 0.759, 0.625, 0.7839, 0.625, 0.9768, 0.6122, 0.9583, 0.5902, 0.9402, 0.5673, 0.9341, 0.5444, 0.9402, 0.5224, 0.9583, 0.5021, 0.9876, 0.4965, 1.0, 0.625, 0.75, 0.653, 0.7132, 0.6618, 0.722, 0.6787, 0.7052, 0.6875, 0.714, 0.7229, 0.6787, 0.7771, 0.6787, 0.8125, 0.714, 0.8213, 0.7052, 0.8382, 0.722, 0.847, 0.7132, 0.875, 0.75, 0.875, 0.5, 0.847, 0.5368, 0.8382, 0.528, 0.8213, 0.5448, 0.8125, 0.536, 0.7771, 0.5713, 0.7229, 0.5713, 0.6875, 0.536, 0.6787, 0.5448, 0.6618, 0.528, 0.653, 0.5368, 0.625, 0.5, 0.3799, 0.5833, 0.3799, 0.5, 0.4776, 0.5, 0.4776, 0.5833, 0.3799, 0.75, 0.3799, 0.6667, 0.4776, 0.6667, 0.4776, 0.75, 0.3799, 0.5833, 0.3799, 0.5833, 0.4776, 0.5833, 0.3799, 0.5833, 0.3799, 0.5833, 0.4776, 0.5833, 0.3764, 0.25, 0.3764, 0.0, 0.4965, 0.0, 0.4925, 0.04923, 0.4904, 0.125, 0.4925, 0.2008, 0.4965, 0.25, 0.3799, 0.5833, 0.4776, 0.5833, 0.4776, 0.6667, 0.3799, 0.6667, 0.3764, 1.0, 0.3799, 0.75, 0.4776, 0.75, 0.5803, 0.75, 0.6033, 0.759, 0.625, 0.7839, 0.625, 0.9768, 0.6122, 0.9583, 0.5902, 0.9402, 0.5673, 0.9341, 0.5444, 0.9402, 0.5224, 0.9583, 0.5021, 0.9876, 0.4965, 1.0, 0.3799, 0.75, 0.3799, 0.6667, 0.4776, 0.6667, 0.4776, 0.75, 0.3799, 0.5833, 0.3799, 0.5833, 0.4776, 0.5833, 0.3764, 0.25, 0.3764, 0.0, 0.4965, 0.0, 0.4925, 0.04923, 0.4904, 0.125, 0.4925, 0.2008, 0.4965, 0.25, 0.3799, 0.6667, 0.3799, 0.6667, 0.4776, 0.6667, 0.3799, 0.5, 0.3764, 0.25, 0.4965, 0.25, 0.5021, 0.2624, 0.5224, 0.2917, 0.5444, 0.3098, 0.5673, 0.3159, 0.5902, 0.3098, 0.6122, 0.2917, 0.625, 0.2732, 0.625, 0.4661, 0.6033, 0.491, 0.5803, 0.5, 0.4776, 0.5])
me_cube_004.use_remesh_fix_poles = True
me_cube_004.use_remesh_preserve_attributes = False
me_cube_004.use_mirror_vertex_groups = False
me_cube_004.update()

# ---- objects
ob_sphere = bpy.data.objects.new('Sphere', me_sphere)
ob_arm = bpy.data.objects.new('arm_', me_cube_001)
ob_base = bpy.data.objects.new('base', me_cube_004)

# ---- transforms, parenting, visibility, modifiers, constraints
ob_sphere.location = (0.0, 0.0, 0.0)
ob_sphere.scale = (0.9836, 0.9836, 0.9836)
ob_sphere.lineart.crease_threshold = 0.0
ob_arm.location = (0.0, 0.0, 0.0)
ob_arm.lineart.crease_threshold = 0.0
ob_base.location = (0.0, 0.0, -1.35)
ob_base.lineart.crease_threshold = 0.0

# ---- collection membership
scene.collection.objects.link(ob_sphere)
scene.collection.objects.link(ob_arm)
scene.collection.objects.link(ob_base)

# ---- scene / render settings (as saved in the file)
scene.frame_start = 1; scene.frame_end = 250; scene.frame_set(2)
scene.render.engine = 'BLENDER_EEVEE_NEXT'
scene.cycles.use_denoising = False
scene.cycles.samples = 128
scene.cycles.sampling_pattern = 'TABULATED_SOBOL'
scene.cycles.use_adaptive_sampling = False
scene.cycles.use_light_tree = False
scene.view_settings.view_transform = 'Filmic'
bpy.context.view_layer.update()

# ---- added for rendering (the .blend has no active camera and no usable light): camera, sun
cam_auto = bpy.data.cameras.new('AutoCamera')
cam_auto.lens = 50.0
cam_auto.sensor_width = 36.0
cam_auto.clip_end = 1000.0
ob_auto_camera = bpy.data.objects.new('AutoCamera', cam_auto)
scene.collection.objects.link(ob_auto_camera)
ob_auto_camera.location = (3.28965, -3.91903, 2.18172)
ob_auto_camera.rotation_euler = (1.09748, -7.21219e-08, 0.694738)
scene.camera = ob_auto_camera
light_auto_sun = bpy.data.lights.new('AutoSun', 'SUN')
light_auto_sun.energy = 3.0
light_auto_sun.angle = 0.0523599
ob_auto_sun = bpy.data.objects.new('AutoSun', light_auto_sun)
scene.collection.objects.link(ob_auto_sun)
ob_auto_sun.rotation_euler = (0.872665, 0.174533, 0.523599)
bpy.context.view_layer.update()
